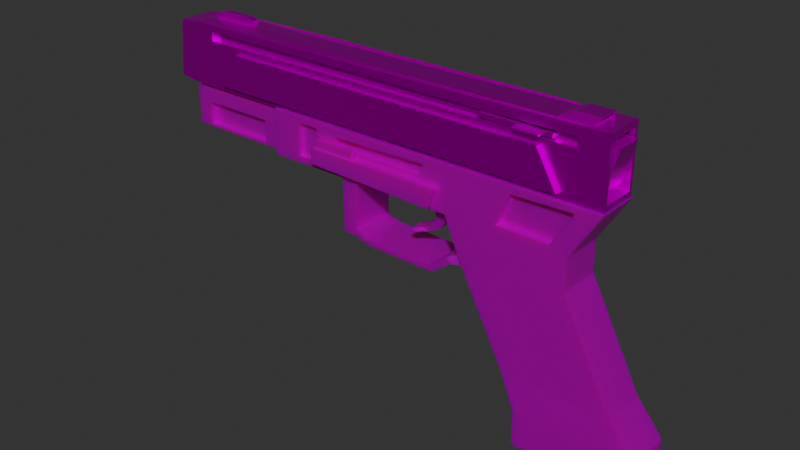 # Source: pistol2.blend  (saved by Blender 4.0.36; exported with 4.5.12 LTS)
import bpy
from mathutils import Matrix  # noqa: F401  (used for matrix-valued properties, if any)

bpy.ops.wm.read_factory_settings(use_empty=True)
scene = bpy.context.scene
scene.name = 'Scene'

# ---- collections
col_collection = bpy.data.collections.new('Collection'); scene.collection.children.link(col_collection)

# ---- images (referenced by path relative to the original .blend; pixels are not part of the script)
import os
ASSET_DIR = os.environ.get("B2B_ASSET_DIR", "")  # directory of the original .blend (textures are referenced by path, not embedded)
HERE = os.path.dirname(os.path.abspath(__file__))  # packed textures are extracted next to this script under _unpacked/

def load_image(name, relpath, width, height, colorspace="sRGB"):
    """Load a texture the original file referenced (path relative to the .blend, or extracted next to this script)."""
    p = next((c for c in (os.path.join(HERE, relpath), os.path.join(ASSET_DIR, relpath)) if relpath and os.path.exists(c)), "")
    if p:
        img = bpy.data.images.load(p, check_existing=True)
        img.name = name
    else:  # same state as the original file: an image datablock whose file is absent (Cycles renders it pink)
        img = bpy.data.images.new(name, width, height)
        img.source = "FILE"
        img.filepath = "//" + (relpath or name)
    img.colorspace_settings.name = colorspace
    return img
img_metalbridgebeam1_jpg = load_image('metalbridgebeam1.jpg', 'metalbridgebeam1.jpg', 1024, 1024, 'sRGB')
img_blacktop_jpg = load_image('blacktop.jpg', 'blacktop.jpg', 1024, 1024, 'sRGB')

# ---- materials (node trees are filled in below, after node groups)
mat_material = bpy.data.materials.new('Material')
mat_material.alpha_threshold = 0.0
mat_material.use_transparent_shadow = False
mat_material.line_color = (0.0, 0.0, 0.0, 1.0)
mat_material_001 = bpy.data.materials.new('Material.001')
mat_material_001.alpha_threshold = 0.0
mat_material_001.use_transparent_shadow = False
mat_material_001.line_color = (0.0, 0.0, 0.0, 1.0)

# ---- material node trees
mat_material.use_nodes = True; mat_material.node_tree.nodes.clear()
_N = mat_material.node_tree.nodes; _L = mat_material.node_tree.links
n0 = _N.new('ShaderNodeOutputMaterial'); n0.name = 'Material Output'; n0.location = (300, 300)
n1 = _N.new('ShaderNodeBsdfPrincipled'); n1.name = 'Principled BSDF'; n1.location = (10, 300)
n1.distribution = 'GGX'
n1.subsurface_method = 'BURLEY'
n1.inputs[1].default_value = 0.9273
n1.inputs[2].default_value = 0.3636
n1.inputs[3].default_value = 1.45
n1.inputs[27].default_value = (0.0, 0.0, 0.0, 1.0)
n1.inputs[28].default_value = 1.0
n2 = _N.new('ShaderNodeTexImage'); n2.name = 'Image Texture'; n2.location = (-632, 289)
n2.image = img_metalbridgebeam1_jpg
_L.new(n1.outputs[0], n0.inputs[0])
_L.new(n2.outputs[0], n1.inputs[0])
n0.is_active_output = True
mat_material_001.use_nodes = True; mat_material_001.node_tree.nodes.clear()
_N = mat_material_001.node_tree.nodes; _L = mat_material_001.node_tree.links
n0 = _N.new('ShaderNodeOutputMaterial'); n0.name = 'Material Output'; n0.location = (300, 300)
n1 = _N.new('ShaderNodeTexImage'); n1.name = 'Image Texture'; n1.location = (-606, 279)
n1.image = img_blacktop_jpg
n2 = _N.new('ShaderNodeBsdfPrincipled'); n2.name = 'Principled BSDF'; n2.location = (10, 300)
n2.distribution = 'GGX'
n2.subsurface_method = 'BURLEY'
n2.inputs[1].default_value = 0.5773
n2.inputs[2].default_value = 0.4
n2.inputs[3].default_value = 1.45
n2.inputs[8].default_value = 1.0
n2.inputs[10].default_value = 0.3682
n2.inputs[13].default_value = 0.7045
n2.inputs[27].default_value = (0.0, 0.0, 0.0, 1.0)
n2.inputs[28].default_value = 1.0
n3 = _N.new('ShaderNodeMix'); n3.name = 'Mix'; n3.location = (-160, 180)
n3.data_type = 'RGBA'
n3.inputs[0].default_value = 0.3682
n3.inputs[7].default_value = (0.03717, 0.03107, 0.04729, 1.0)
_L.new(n2.outputs[0], n0.inputs[0])
_L.new(n1.outputs[0], n3.inputs[6])
_L.new(n3.outputs[2], n2.inputs[0])
n0.is_active_output = True

# ---- world
world_world = bpy.data.worlds.new('World'); scene.world = world_world
world_world.use_nodes = True; world_world.node_tree.nodes.clear()
_N = world_world.node_tree.nodes; _L = world_world.node_tree.links
n0 = _N.new('ShaderNodeOutputWorld'); n0.name = 'World Output'; n0.location = (300, 300)
n1 = _N.new('ShaderNodeBackground'); n1.name = 'Background'; n1.location = (10, 300)
n1.inputs[0].default_value = (0.05088, 0.05088, 0.05088, 1.0)
n1.inputs[1].default_value = 0.6
_L.new(n1.outputs[0], n0.inputs[0])
n0.is_active_output = True
world_world.color = (0.05088, 0.05088, 0.05088)
world_world.use_sun_shadow = False
world_world.sun_shadow_jitter_overblur = 0.0

# ---- meshes
me_cube = bpy.data.meshes.new('Cube')
me_cube.from_pydata([(0.9207, 0.5963, 1.046), (1.0, 0.8234, -0.8234), (0.9207, -0.5963, 1.046), (1.0, -0.8234, -0.8234), (-1.161, 0.7438, 0.7438), (-1.161, 0.7438, -0.7438), (-1.161, -0.7438, 0.7438), (-1.161, -0.7438, -0.7438), (-0.8739, 1.0, 0.2521), (-0.8739, -1.0, 0.2521), (-0.8508, -0.1578, 1.0), (-0.8508, 0.1578, 1.0), (-0.1243, 0.589, -0.589), (-0.1243, -0.589, -0.589), (-0.1243, -0.589, 0.589), (-0.1243, 0.589, 0.589), (1.0, -0.8234, 0.8234), (-1.077, -0.2222, 1.0), (1.0, 0.8234, 0.8234), (-1.077, 0.2222, 1.0), (0.9318, -0.4836, 1.149), (0.8297, -0.5017, 1.196), (0.9318, 0.4836, 1.149), (0.8297, 0.5017, 1.196), (0.8775, 0.7664, 1.0), (0.8775, -0.7664, 1.0), (0.9368, 0.5017, 1.196), (0.9368, -0.5017, 1.196), (0.8819, 0.5963, 1.046), (0.8819, -0.5963, 1.046), (0.8931, 0.4836, 1.149), (0.8931, -0.4836, 1.149), (-1.035, -1.0, 0.7118), (-1.035, 1.0, 0.7118), (0.7668, -0.7664, 1.0), (0.7668, 0.7664, 1.0), (-1.077, -0.2222, 1.134), (-1.077, 0.2222, 1.134), (-0.8508, -0.1578, 1.134), (-0.8508, 0.1578, 1.134), (-1.02, -0.2222, 1.213), (-1.02, 0.2222, 1.213), (-0.872, -0.1578, 1.213), (-0.872, 0.1578, 1.213), (0.8744, 1.0, 0.7118), (0.713, 1.0, 0.2521), (0.8744, -1.0, 0.7118), (0.713, -1.0, 0.2521), (0.9257, 0.6383, 0.6383), (0.9257, 0.6383, -0.6383), (0.9257, -0.6383, 0.6383), (0.9257, -0.6383, -0.6383), (0.9257, 0.8234, 0.8234), (0.9257, 0.8234, -0.8234), (0.9257, -0.8234, 0.8234), (0.9257, -0.8234, -0.8234), (1.018, 0.4941, 0.4694), (0.9762, 0.4941, -0.4694), (1.018, -0.4941, 0.4694), (0.9762, -0.4941, -0.4694), (1.024, 0.6383, 0.6134), (0.9699, 0.6383, -0.6134), (1.024, -0.6383, 0.6134), (0.9699, -0.6383, -0.6134), (0.8076, 1.0, -0.8238), (-0.9686, 1.0, -0.8238), (0.9315, 0.9488, 1.0), (-0.9686, -1.0, -0.8238), (-0.4659, -0.9488, 1.0), (0.9315, -0.9488, 1.0), (0.8076, -1.0, -0.8238), (-0.4659, 0.9488, 1.0), (0.438, -0.7635, 0.5148), (0.7695, -0.7635, 0.5148), (0.438, -0.7635, 0.6254), (0.7695, 0.7635, 0.5148), (0.7695, 0.7635, 0.6254), (0.438, 0.7635, 0.6254), (0.438, 0.7635, 0.5148), (0.7695, -0.7635, 0.6254), (0.8744, -0.7635, 0.4283), (-1.035, -0.7635, 0.4283), (0.8744, -0.7635, 0.7118), (-1.035, 0.7635, 0.4283), (-1.035, 0.7635, 0.7118), (0.8744, 0.7635, 0.7118), (0.8744, 0.7635, 0.4283), (-1.035, -0.7635, 0.7118), (0.6125, -1.033, 0.546), (0.7308, -1.033, 0.546), (0.6125, -1.033, 0.5941), (0.7308, 0.4936, 0.546), (0.7308, 0.4936, 0.5941), (0.6125, 0.4936, 0.5941), (0.6125, 0.4936, 0.546), (0.7308, -1.033, 0.5941), (0.438, -1.033, 0.5148), (0.7695, -1.033, 0.5148), (0.438, -1.033, 0.6254), (0.7695, 0.4936, 0.5148), (0.7695, 0.4936, 0.6254), (0.438, 0.4936, 0.6254), (0.438, 0.4936, 0.5148), (0.7695, -1.033, 0.6254), (0.6125, -1.432, 0.546), (0.7308, -1.432, 0.546), (0.6125, -1.432, 0.5941), (0.7308, 0.8923, 0.546), (0.7308, 0.8923, 0.5941), (0.6125, 0.8923, 0.5941), (0.6125, 0.8923, 0.546), (0.7308, -1.432, 0.5941), (1.0, -1.0, 1.0), (-1.124, -1.0, 0.9038), (-1.124, 1.0, 0.9038), (1.0, 1.0, 1.0), (0.9157, -0.7152, 1.0), (0.763, -0.7152, 1.0), (0.763, 0.7152, 1.0), (0.9157, 0.7152, 1.0), (0.9315, -0.9488, 0.8807), (-0.4659, -0.9488, 0.8807), (-0.4659, 0.9488, 0.8807), (0.9315, 0.9488, 0.8807), (0.8775, -0.7664, 0.8807), (0.7668, -0.7664, 0.8807), (0.7668, 0.7664, 0.8807), (0.8775, 0.7664, 0.8807), (1.0, 1.0, -1.0), (-1.161, 1.0, -1.0), (-1.161, -1.0, -1.0), (1.0, -1.0, -1.0), (0.8744, 1.0, 0.4283), (-1.035, 1.0, 0.4283), (-1.035, -1.0, 0.4283), (0.8744, -1.0, 0.4283), (0.8076, 1.2, -0.8238), (-0.9686, 1.2, -0.8238), (-0.9686, -1.2, -0.8238), (0.8076, -1.2, -0.8238), (0.713, 1.2, 0.2521), (-0.8739, 1.2, 0.2521), (-0.8739, -1.2, 0.2521), (0.713, -1.2, 0.2521), (-0.1243, 0.7438, -0.7438), (-0.1243, -0.7438, -0.7438), (-0.1243, -0.7438, 0.7438), (-0.1243, 0.7438, 0.7438), (-1.273, 0.9333, -0.935), (-1.273, -0.9333, -0.935), (-1.239, -0.9333, 0.842), (-1.239, 0.9333, 0.842), (-1.273, 0.6942, -0.6958), (-1.273, -0.6942, -0.6958), (-1.273, -0.6942, 0.6926), (-1.273, 0.6942, 0.6926)], [], [(119, 118, 23, 26), (133, 33, 87, 81), (4, 5, 144, 147), (129, 128, 131, 130), (18, 16, 54, 52), (134, 135, 86, 83), (129, 130, 149, 148), (6, 7, 153, 154), (4, 6, 154, 155), (7, 5, 152, 153), (13, 14, 15, 12), (5, 7, 145, 144), (6, 4, 147, 146), (7, 6, 146, 145), (66, 71, 122, 123), (119, 116, 112, 115), (11, 19, 37, 39), (35, 24, 127, 126), (26, 23, 21, 27), (20, 2, 29, 31), (118, 117, 21, 23), (117, 116, 27, 21), (0, 2, 116, 119), (20, 22, 26, 27), (22, 0, 119, 26), (2, 20, 27, 116), (29, 28, 30, 31), (22, 20, 31, 30), (0, 22, 30, 28), (2, 0, 28, 29), (17, 19, 114, 113), (11, 10, 117, 118), (10, 17, 113, 117), (19, 11, 118, 114), (36, 38, 42, 40), (10, 11, 39, 38), (17, 10, 38, 36), (19, 17, 36, 37), (42, 43, 41, 40), (37, 36, 40, 41), (39, 37, 41, 43), (38, 39, 43, 42), (18, 1, 128, 115), (3, 16, 112, 131), (16, 18, 115, 112), (1, 3, 131, 128), (48, 50, 62, 60), (1, 18, 52, 53), (3, 1, 53, 55), (16, 3, 55, 54), (48, 49, 53, 52), (51, 50, 54, 55), (50, 48, 52, 54), (49, 51, 55, 53), (57, 56, 58, 59), (49, 48, 60, 61), (51, 49, 61, 63), (50, 51, 63, 62), (56, 57, 61, 60), (59, 58, 62, 63), (58, 56, 60, 62), (57, 59, 63, 61), (9, 67, 138, 142), (132, 44, 115, 128), (134, 32, 113, 130), (46, 135, 131, 112), (33, 133, 129, 114), (32, 46, 112, 113), (67, 70, 139, 138), (44, 33, 114, 115), (76, 75, 99, 100), (73, 79, 103, 97), (32, 134, 83, 84), (132, 133, 81, 80), (33, 44, 82, 87), (46, 32, 84, 85), (135, 46, 85, 86), (44, 132, 80, 82), (73, 72, 80, 81), (72, 74, 82, 80), (75, 76, 84, 83), (77, 78, 86, 85), (79, 73, 81, 87), (76, 77, 85, 84), (78, 75, 83, 86), (74, 79, 87, 82), (88, 89, 105, 104), (92, 91, 107, 108), (72, 73, 97, 96), (79, 74, 98, 103), (77, 76, 100, 101), (78, 77, 101, 102), (74, 72, 96, 98), (75, 78, 102, 99), (89, 88, 96, 97), (88, 90, 98, 96), (91, 92, 100, 99), (93, 94, 102, 101), (95, 89, 97, 103), (92, 93, 101, 100), (94, 91, 99, 102), (90, 95, 103, 98), (110, 109, 108, 107), (105, 111, 106, 104), (95, 90, 106, 111), (93, 92, 108, 109), (94, 93, 109, 110), (90, 88, 104, 106), (91, 94, 110, 107), (89, 95, 111, 105), (69, 68, 113, 112), (71, 66, 115, 114), (34, 25, 116, 117), (24, 35, 118, 119), (25, 69, 112, 116), (68, 34, 117, 113), (66, 24, 119, 115), (35, 71, 114, 118), (124, 125, 121, 120), (126, 127, 123, 122), (24, 66, 123, 127), (69, 25, 124, 120), (25, 34, 125, 124), (68, 69, 120, 121), (71, 35, 126, 122), (34, 68, 121, 125), (65, 64, 128, 129), (70, 67, 130, 131), (45, 8, 133, 132), (9, 47, 135, 134), (8, 65, 129, 133), (64, 45, 132, 128), (67, 9, 134, 130), (47, 70, 131, 135), (141, 140, 136, 137), (143, 142, 138, 139), (65, 8, 141, 137), (8, 45, 140, 141), (64, 65, 137, 136), (70, 47, 143, 139), (45, 64, 136, 140), (47, 9, 142, 143), (13, 12, 144, 145), (14, 13, 145, 146), (12, 15, 147, 144), (15, 14, 146, 147), (153, 152, 148, 149), (154, 153, 149, 150), (152, 155, 151, 148), (155, 154, 150, 151), (113, 114, 151, 150), (114, 129, 148, 151), (5, 4, 155, 152), (130, 113, 150, 149)])
_uv = me_cube.uv_layers.new(name='UVMap')
_uv.uv.foreach_set('vector', [1.465, 2.375, 1.465, 2.507, 1.281, 2.449, 1.281, 2.357, 3.484, 2.41, 1.978, 2.41, 1.978, 2.41, 3.484, 2.41, 1.774, 4.161, 1.774, 5.44, 0.8808, 5.44, 0.8808, 4.161, 1.87, 4.376, 1.87, 2.518, 3.592, 2.518, 3.592, 4.376, 3.744, -3.528, 3.744, -4.944, 3.744, -4.944, 3.744, -3.528, 1.978, 0.5519, 1.978, -1.09, 1.978, -1.09, 1.978, 0.5519, 1.87, 4.376, 3.592, 4.376, 3.592, 4.376, 1.87, 4.376, -0.01207, 4.161, -0.01207, 5.44, -0.01207, 5.44, -0.01207, 4.161, 1.87, 4.376, 1.87, 5.655, 1.87, 5.655, 1.87, 4.376, 5.054, -3.126, 5.054, -1.847, 5.054, -1.847, 5.054, -3.126, 4.739, 5.107, 3.725, 5.107, 3.725, 4.094, 4.739, 4.094, 5.054, -1.847, 5.054, -3.126, 5.947, -3.126, 5.947, -1.847, 1.87, 5.655, 1.87, 4.376, 2.762, 4.376, 2.762, 5.655, -0.01207, 5.44, -0.01207, 4.161, 0.8808, 4.161, 0.8808, 5.44, 1.666, 2.362, 1.666, 3.563, 1.666, 3.563, 1.666, 2.362, 1.465, 2.375, 0.2332, 2.375, -0.01207, 2.303, 1.711, 2.303, 1.369, 2.618, 1.581, 4.05, 1.581, 4.05, 1.369, 2.618, 1.509, 2.503, 1.509, 2.408, 1.509, 2.408, 1.509, 2.503, 1.281, 2.357, 1.281, 2.449, 0.4171, 2.449, 0.4171, 2.357, 5.931, 2.698, 6.021, 2.601, 6.021, 2.601, 5.931, 2.698, 6.002, 0.5215, 6.002, 1.751, 5.83, 1.568, 5.83, 0.7051, 0.2332, 2.507, 0.2332, 2.375, 0.4171, 2.357, 0.4171, 2.449, 6.021, 3.627, 6.021, 2.601, 6.06, 2.499, 6.06, 3.729, 5.931, 2.698, 5.931, 3.53, 5.891, 3.545, 5.891, 2.683, 5.931, 3.53, 6.021, 3.627, 6.06, 3.729, 5.891, 3.545, 6.021, 2.601, 5.931, 2.698, 5.891, 2.683, 6.06, 2.499, 6.021, 2.601, 6.021, 3.627, 5.931, 3.53, 5.931, 2.698, 5.931, 3.53, 5.931, 2.698, 5.931, 2.698, 5.931, 3.53, 6.021, 3.627, 5.931, 3.53, 5.931, 3.53, 6.021, 3.627, 6.021, 2.601, 6.021, 3.627, 6.021, 3.627, 6.021, 2.601, 0.1172, 4.05, 1.581, 4.05, 1.711, 4.161, -0.01207, 4.161, 1.369, 2.618, 0.3294, 2.618, 0.2332, 2.507, 1.465, 2.507, 0.3294, 2.618, 0.1172, 4.05, -0.01207, 4.161, 0.2332, 2.507, 1.581, 4.05, 1.369, 2.618, 1.465, 2.507, 1.711, 4.161, 0.1172, 4.05, 0.3294, 2.618, 0.3294, 2.618, 0.1172, 4.05, 0.3294, 2.618, 1.369, 2.618, 1.369, 2.618, 0.3294, 2.618, 0.1172, 4.05, 0.3294, 2.618, 0.3294, 2.618, 0.1172, 4.05, 1.581, 4.05, 0.1172, 4.05, 0.1172, 4.05, 1.581, 4.05, 0.3294, 2.618, 1.369, 2.618, 1.581, 4.05, 0.1172, 4.05, 1.581, 4.05, 0.1172, 4.05, 0.1172, 4.05, 1.581, 4.05, 1.369, 2.618, 1.581, 4.05, 1.581, 4.05, 1.369, 2.618, 0.3294, 2.618, 1.369, 2.618, 1.369, 2.618, 0.3294, 2.618, 3.744, -3.528, 5.161, -3.528, 5.312, -3.376, 3.592, -3.376, 5.161, -4.944, 3.744, -4.944, 3.592, -5.096, 5.312, -5.096, 3.744, -4.944, 3.744, -3.528, 3.592, -3.376, 3.592, -5.096, 5.161, -3.528, 5.161, -4.944, 5.312, -5.096, 5.312, -3.376, 3.903, -3.687, 3.903, -4.785, 3.903, -4.785, 3.903, -3.687, 5.161, -3.528, 3.744, -3.528, 3.744, -3.528, 5.161, -3.528, 5.161, -4.944, 5.161, -3.528, 5.161, -3.528, 5.161, -4.944, 3.744, -4.944, 5.161, -4.944, 5.161, -4.944, 3.744, -4.944, 3.903, -3.687, 5.001, -3.687, 5.161, -3.528, 3.744, -3.528, 5.001, -4.785, 3.903, -4.785, 3.744, -4.944, 5.161, -4.944, 3.903, -4.785, 3.903, -3.687, 3.744, -3.528, 3.744, -4.944, 5.001, -3.687, 5.001, -4.785, 5.161, -4.944, 5.161, -3.528, 4.872, -3.811, 4.032, -3.811, 4.032, -4.661, 4.872, -4.661, 5.001, -3.687, 3.903, -3.687, 3.903, -3.687, 5.001, -3.687, 5.001, -4.785, 5.001, -3.687, 5.001, -3.687, 5.001, -4.785, 3.903, -4.785, 5.001, -4.785, 5.001, -4.785, 3.903, -4.785, 4.032, -3.811, 4.872, -3.811, 5.001, -3.687, 3.903, -3.687, 4.872, -4.661, 4.032, -4.661, 3.903, -4.785, 5.001, -4.785, 4.032, -4.661, 4.032, -3.811, 3.903, -3.687, 3.903, -4.785, 4.872, -3.811, 4.872, -4.661, 5.001, -4.785, 5.001, -3.687, 1.964, 0.4131, 1.883, 0.4945, 1.883, 0.4945, 1.964, 0.4131, 3.484, 0.7679, 1.978, 0.7679, 1.87, 0.6599, 3.592, 0.6599, 1.978, 0.5519, 3.484, 0.5519, 3.592, 0.6599, 1.87, 0.6599, 3.484, -1.09, 1.978, -1.09, 1.87, -1.198, 3.592, -1.198, 1.978, 2.41, 3.484, 2.41, 3.592, 2.518, 1.87, 2.518, 3.484, 0.5519, 3.484, -1.09, 3.592, -1.198, 3.592, 0.6599, 1.883, 0.4945, 1.883, -1.033, 1.883, -1.033, 1.883, 0.4945, 1.978, 0.7679, 1.978, 2.41, 1.87, 2.518, 1.87, 0.6599, 3.025, 0.4776, 2.437, 0.4776, 2.437, 0.4776, 3.025, 0.4776, 3.025, 2.336, 2.437, 2.336, 2.437, 2.336, 3.025, 2.336, 3.484, 0.5519, 1.978, 0.5519, 1.978, 0.5519, 3.484, 0.5519, 3.484, 0.7679, 3.484, 2.41, 3.484, 2.41, 3.484, 0.7679, 1.978, 2.41, 1.978, 0.7679, 1.978, 0.7679, 1.978, 2.41, 3.484, -1.09, 3.484, 0.5519, 3.484, 0.5519, 3.484, -1.09, 1.978, -1.09, 3.484, -1.09, 3.484, -1.09, 1.978, -1.09, 1.978, 0.7679, 3.484, 0.7679, 3.484, 0.7679, 1.978, 0.7679, 3.025, 2.336, 3.025, 0.8422, 3.484, 0.7679, 3.484, 2.41, 3.025, 0.8422, 2.437, 0.8422, 1.978, 0.7679, 3.484, 0.7679, 2.437, 0.4776, 3.025, 0.4776, 3.484, 0.5519, 1.978, 0.5519, 3.025, -1.016, 2.437, -1.016, 1.978, -1.09, 3.484, -1.09, 2.437, 2.336, 3.025, 2.336, 3.484, 2.41, 1.978, 2.41, 3.025, 0.4776, 3.025, -1.016, 3.484, -1.09, 3.484, 0.5519, 2.437, -1.016, 2.437, 0.4776, 1.978, 0.5519, 1.978, -1.09, 2.437, 0.8422, 2.437, 2.336, 1.978, 2.41, 1.978, 0.7679, 2.859, 0.9832, 2.859, 2.195, 2.859, 2.195, 2.859, 0.9832, 2.859, 0.3366, 2.603, 0.3366, 2.603, 0.3366, 2.859, 0.3366, 3.025, 0.8422, 3.025, 2.336, 3.025, 2.336, 3.025, 0.8422, 2.437, 2.336, 2.437, 0.8422, 2.437, 0.8422, 2.437, 2.336, 3.025, -1.016, 3.025, 0.4776, 3.025, 0.4776, 3.025, -1.016, 2.437, -1.016, 3.025, -1.016, 3.025, -1.016, 2.437, -1.016, 2.437, 0.8422, 3.025, 0.8422, 3.025, 0.8422, 2.437, 0.8422, 2.437, 0.4776, 2.437, -1.016, 2.437, -1.016, 2.437, 0.4776, 2.859, 2.195, 2.859, 0.9832, 3.025, 0.8422, 3.025, 2.336, 2.859, 0.9832, 2.603, 0.9832, 2.437, 0.8422, 3.025, 0.8422, 2.603, 0.3366, 2.859, 0.3366, 3.025, 0.4776, 2.437, 0.4776, 2.859, -0.8749, 2.603, -0.8749, 2.437, -1.016, 3.025, -1.016, 2.603, 2.195, 2.859, 2.195, 3.025, 2.336, 2.437, 2.336, 2.859, 0.3366, 2.859, -0.8749, 3.025, -1.016, 3.025, 0.4776, 2.603, -0.8749, 2.603, 0.3366, 2.437, 0.4776, 2.437, -1.016, 2.603, 0.9832, 2.603, 2.195, 2.437, 2.336, 2.437, 0.8422, 2.603, -0.8749, 2.859, -0.8749, 2.859, 0.3366, 2.603, 0.3366, 2.859, 2.195, 2.603, 2.195, 2.603, 0.9832, 2.859, 0.9832, 2.603, 2.195, 2.603, 0.9832, 2.603, 0.9832, 2.603, 2.195, 2.859, -0.8749, 2.859, 0.3366, 2.859, 0.3366, 2.859, -0.8749, 2.603, -0.8749, 2.859, -0.8749, 2.859, -0.8749, 2.603, -0.8749, 2.603, 0.9832, 2.859, 0.9832, 2.859, 0.9832, 2.603, 0.9832, 2.603, 0.3366, 2.603, -0.8749, 2.603, -0.8749, 2.603, 0.3366, 2.859, 2.195, 2.603, 2.195, 2.603, 2.195, 2.859, 2.195, 0.032, 2.362, 0.032, 3.563, -0.01207, 4.161, -0.01207, 2.303, 1.666, 3.563, 1.666, 2.362, 1.711, 2.303, 1.711, 4.161, 0.1891, 2.503, 0.1891, 2.408, 0.2332, 2.375, 0.2332, 2.507, 1.509, 2.408, 1.509, 2.503, 1.465, 2.507, 1.465, 2.375, 0.1891, 2.408, 0.032, 2.362, -0.01207, 2.303, 0.2332, 2.375, 0.032, 3.563, 0.1891, 2.503, 0.2332, 2.507, -0.01207, 4.161, 1.666, 2.362, 1.509, 2.408, 1.465, 2.375, 1.711, 2.303, 1.509, 2.503, 1.666, 3.563, 1.711, 4.161, 1.465, 2.507, 0.1891, 2.408, 0.1891, 2.503, 0.032, 3.563, 0.032, 2.362, 1.509, 2.503, 1.509, 2.408, 1.666, 2.362, 1.666, 3.563, 1.509, 2.408, 1.666, 2.362, 1.666, 2.362, 1.509, 2.408, 0.032, 2.362, 0.1891, 2.408, 0.1891, 2.408, 0.032, 2.362, 0.1891, 2.408, 0.1891, 2.503, 0.1891, 2.503, 0.1891, 2.408, 0.032, 3.563, 0.032, 2.362, 0.032, 2.362, 0.032, 3.563, 1.666, 3.563, 1.509, 2.503, 1.509, 2.503, 1.666, 3.563, 0.1891, 2.503, 0.032, 3.563, 0.032, 3.563, 0.1891, 2.503, 3.579, 2.353, 3.579, 0.8253, 3.592, 0.6599, 3.592, 2.518, 1.883, -1.033, 1.883, 0.4945, 1.87, 0.6599, 1.87, -1.198, 3.497, 0.9067, 3.497, 2.271, 3.484, 2.41, 3.484, 0.7679, 1.964, 0.4131, 1.964, -0.9514, 1.978, -1.09, 1.978, 0.5519, 3.497, 2.271, 3.579, 2.353, 3.592, 2.518, 3.484, 2.41, 3.579, 0.8253, 3.497, 0.9067, 3.484, 0.7679, 3.592, 0.6599, 1.883, 0.4945, 1.964, 0.4131, 1.978, 0.5519, 1.87, 0.6599, 1.964, -0.9514, 1.883, -1.033, 1.87, -1.198, 1.978, -1.09, 3.497, 2.271, 3.497, 0.9067, 3.579, 0.8253, 3.579, 2.353, 1.964, -0.9514, 1.964, 0.4131, 1.883, 0.4945, 1.883, -1.033, 3.579, 2.353, 3.497, 2.271, 3.497, 2.271, 3.579, 2.353, 3.497, 2.271, 3.497, 0.9067, 3.497, 0.9067, 3.497, 2.271, 3.579, 0.8253, 3.579, 2.353, 3.579, 2.353, 3.579, 0.8253, 1.883, -1.033, 1.964, -0.9514, 1.964, -0.9514, 1.883, -1.033, 3.497, 0.9067, 3.579, 0.8253, 3.579, 0.8253, 3.497, 0.9067, 1.964, -0.9514, 1.964, 0.4131, 1.964, 0.4131, 1.964, -0.9514, 4.739, 5.107, 4.739, 4.094, 4.872, 3.961, 4.872, 5.24, 3.725, 5.107, 4.739, 5.107, 4.872, 5.24, 3.592, 5.24, 4.739, 4.094, 3.725, 4.094, 3.592, 3.961, 4.872, 3.961, 3.725, 4.094, 3.725, 5.107, 3.592, 5.24, 3.592, 3.961, 5.092, 0.3012, 5.092, -0.9779, 5.312, -1.198, 5.312, 0.5215, 3.813, 0.3012, 5.092, 0.3012, 5.312, 0.5215, 3.592, 0.5215, 5.092, -0.9779, 3.813, -0.9779, 3.592, -1.198, 5.312, -1.198, 3.813, -0.9779, 3.813, 0.3012, 3.592, 0.5215, 3.592, -1.198, -0.01207, 4.161, 1.711, 4.161, 1.711, 4.161, -0.01207, 4.161, 1.87, 2.518, 3.592, 2.518, 3.592, 2.518, 1.87, 2.518, 1.774, 5.44, 1.774, 4.161, 1.774, 4.161, 1.774, 5.44, 1.87, 0.6599, 3.592, 0.6599, 3.592, 0.6599, 1.87, 0.6599])
me_cube.materials.append(mat_material)
me_cube.use_remesh_preserve_volume = False
me_cube.use_remesh_preserve_attributes = False
me_cube.use_mirror_vertex_groups = False
me_cube.update()
me_cube_001 = bpy.data.meshes.new('Cube.001')
me_cube_001.from_pydata([(-0.2993, 1.0, 0.666), (-0.3598, 1.0, -0.7082), (-0.227, -1.0, 0.6059), (-0.3598, -1.0, -0.7082), (-0.6243, 1.0, -1.0), (-0.6243, -1.0, -1.0), (0.3798, 0.476, -1.0), (0.3798, -0.476, -1.0), (1.023, 0.0, -1.0), (0.3798, 1.148e-10, -1.0), (0.4711, -1.0, -2.349), (1.023, -1.0, -2.349), (1.023, 0.0, -2.349), (1.023, 1.0, -2.349), (0.4711, 1.0, -2.349), (0.4711, 0.0, -2.349), (0.736, -1.0, -6.664), (1.288, -1.0, -6.664), (1.288, 0.0, -6.664), (1.288, 1.0, -6.664), (0.736, 1.0, -6.664), (0.736, 0.0, -6.664), (0.8147, -1.092, -8.126), (1.418, -1.092, -8.126), (1.418, 0.0, -8.126), (1.418, 1.092, -8.126), (0.8147, 1.092, -8.126), (0.8147, 0.0, -8.126), (0.8147, -1.092, -9.645), (0.8147, 1.092, -9.645), (0.8147, 0.0, -9.645), (-0.6243, 1.0, 1.0), (-0.6243, 0.0, -1.0), (-0.6243, -1.0, 1.0), (-0.6243, -1.0, 1.0), (-0.6243, 0.0, -1.0), (-0.6243, 1.0, 1.0), (1.418, -1.092, -9.645), (1.418, 0.0, -9.645), (1.418, 1.092, -9.645), (-0.6243, -1.0, -1.0), (-0.6243, 1.0, -1.0), (-0.712, 0.8501, -0.7413), (-0.6243, 0.0, -0.8501), (-0.712, 0.8501, 0.2345), (-0.712, -0.8501, -0.7413), (-0.712, -0.8501, 0.2345), (-1.185, 0.742, -0.742), (-1.185, 1.823e-07, -0.742), (-1.185, 0.742, 0.742), (-1.185, -0.742, -0.742), (-1.185, -0.742, 0.742), (-1.098, 0.8501, -0.7413), (-1.185, 1.823e-07, -0.8501), (-1.098, 0.8501, 0.2345), (-1.098, -0.8501, -0.7413), (-1.098, -0.8501, 0.2345), (-1.101, 0.742, -0.742), (-1.101, 1.823e-07, -0.742), (-1.101, 0.742, 0.742), (-1.101, -0.742, -0.742), (-1.101, -0.742, 0.742), (0.3145, 0.476, -1.0), (0.3145, -0.476, -1.0), (0.3798, -0.2994, -1.0), (0.3798, 0.2994, -1.0), (-0.6243, -0.5, -1.0), (-0.6243, 0.5, -1.0), (-0.1078, -2.22e-16, -1.0), (0.3145, 0.2994, -1.0), (0.3145, -0.2994, -1.0), (-0.4483, 1.0, -0.7082), (-0.6243, -0.75, -1.0), (-0.6243, 0.25, -1.0), (-0.1895, -2.22e-16, -1.0), (-0.4483, -1.0, -0.7082), (-0.6243, -0.25, -1.0), (-0.6243, 0.75, -1.0), (0.3145, 0.1497, -1.0), (0.3145, 0.4491, -1.0), (-0.1895, 0.5, -1.0), (0.3145, -0.4491, -1.0), (0.3145, -0.1497, -1.0), (-0.1895, -0.5, -1.0), (-0.1895, -0.25, -1.0), (-0.1895, -0.75, -1.0), (-0.1895, 0.75, -1.0), (-0.1895, 0.25, -1.0), (-0.1881, -1.0, -3.295), (-0.1092, -1.0, -3.348), (-0.1092, 0.25, -3.348), (-0.1092, 8.882e-16, -3.348), (-0.1092, 0.75, -3.348), (-0.1092, 0.5, -3.348), (-0.1092, -0.75, -3.348), (-0.1092, -0.25, -3.348), (-0.1092, -0.5, -3.348), (-0.1092, 1.0, -3.348), (-0.1881, 1.0, -3.295), (-0.1881, 8.882e-16, -3.295), (-0.1881, 0.5, -3.295), (-0.1881, -0.5, -3.295), (-0.1881, -0.25, -3.295), (-0.1881, -0.75, -3.295), (-0.1881, 0.75, -3.295), (-0.1881, 0.25, -3.295), (0.3145, 0.07485, -1.0), (0.3145, 0.3742, -1.0), (0.3145, -0.5239, -1.0), (0.3145, -0.2245, -1.0), (0.3145, 0.2245, -1.0), (0.3145, 0.5239, -1.0), (0.3145, -0.3742, -1.0), (0.3145, -0.07485, -1.0), (-0.1085, -0.5, -3.04), (-0.1085, -0.75, -3.04), (-0.1092, 0.125, -3.348), (-0.1092, 0.625, -3.348), (-0.1092, -0.875, -3.348), (-0.1092, -0.375, -3.348), (-0.1092, 0.375, -3.348), (-0.1092, 0.875, -3.348), (-0.1092, -0.625, -3.348), (-0.1092, -0.125, -3.348), (-0.1085, -1.0, -3.04), (-0.1085, -0.25, -3.04), (-0.1085, 3.331e-16, -3.04), (-0.1085, 0.25, -3.04), (-0.1085, 0.5, -3.04), (-0.1085, 1.0, -3.04), (-0.1085, 0.75, -3.04), (-0.1085, 0.875, -3.04), (-0.1085, 0.625, -3.04), (-0.1085, 0.375, -3.04), (-0.1085, 0.125, -3.04), (-0.1085, -0.625, -3.04), (-0.1085, -0.875, -3.04), (-0.1085, -0.125, -3.04), (-0.1085, -0.375, -3.04), (-0.04345, -0.75, -3.242), (-0.04415, -0.75, -3.55), (-0.04415, 0.125, -3.55), (-0.04415, 8.882e-16, -3.55), (-0.04415, 0.625, -3.55), (-0.04415, 0.5, -3.55), (-0.04415, -0.875, -3.55), (-0.04415, -1.0, -3.55), (-0.04415, -0.375, -3.55), (-0.04415, -0.5, -3.55), (-0.04415, 0.375, -3.55), (-0.04415, 0.25, -3.55), (-0.04415, 0.875, -3.55), (-0.04415, 0.75, -3.55), (-0.04415, -0.625, -3.55), (-0.04415, -0.125, -3.55), (-0.04415, -0.25, -3.55), (-0.04345, -1.0, -3.242), (-0.04345, -0.25, -3.242), (-0.04345, 1.0, -3.242), (-0.04415, 1.0, -3.55), (-0.04345, -0.5, -3.242), (-0.04345, 3.331e-16, -3.242), (-0.04345, 0.25, -3.242), (-0.04345, 0.5, -3.242), (-0.04345, 0.75, -3.242), (-0.04345, 0.875, -3.242), (-0.04345, 0.625, -3.242), (-0.04345, 0.375, -3.242), (-0.04345, 0.125, -3.242), (-0.04345, -0.625, -3.242), (-0.04345, -0.875, -3.242), (-0.04345, -0.125, -3.242), (-0.04345, -0.375, -3.242), (0.3242, -0.75, -3.315), (0.3385, -0.75, -3.598), (0.3385, 0.125, -3.598), (0.3385, 4.441e-16, -3.598), (0.3385, 0.625, -3.598), (0.3385, 0.5, -3.598), (0.3385, -0.875, -3.598), (0.3385, -1.0, -3.598), (0.3385, -0.375, -3.598), (0.3385, -0.5, -3.598), (0.3385, 0.375, -3.598), (0.3385, 0.25, -3.598), (0.3385, 0.875, -3.598), (0.3385, 0.75, -3.598), (0.3385, -0.625, -3.598), (0.3385, -0.125, -3.598), (0.3385, -0.25, -3.598), (0.3242, -1.0, -3.315), (0.3242, -0.25, -3.315), (0.3242, 1.0, -3.315), (0.3385, 1.0, -3.598), (0.3242, -0.5, -3.315), (0.3242, 0.0, -3.315), (0.3242, 0.25, -3.315), (0.3242, 0.5, -3.315), (0.3242, 0.75, -3.315), (0.3242, 0.875, -3.315), (0.3242, 0.625, -3.315), (0.3242, 0.375, -3.315), (0.3242, 0.125, -3.315), (0.3242, -0.625, -3.315), (0.3242, -0.875, -3.315), (0.3242, -0.125, -3.315), (0.3242, -0.375, -3.315), (0.4241, -0.75, -2.672), (0.4384, -0.75, -2.955), (0.4384, 0.125, -2.955), (0.4384, 4.441e-16, -2.955), (0.4384, 0.625, -2.955), (0.4384, 0.5, -2.955), (0.4384, -0.875, -2.955), (0.4384, -1.0, -2.955), (0.4384, -0.375, -2.955), (0.4384, -0.5, -2.955), (0.4384, 0.375, -2.955), (0.4384, 0.25, -2.955), (0.4384, 0.875, -2.955), (0.4384, 0.75, -2.955), (0.4384, -0.625, -2.955), (0.4384, -0.125, -2.955), (0.4384, -0.25, -2.955), (0.4241, -1.0, -2.672), (0.4241, -0.25, -2.672), (0.4241, 1.0, -2.672), (0.4384, 1.0, -2.955), (0.4241, -0.5, -2.672), (0.4241, 0.0, -2.672), (0.4241, 0.25, -2.672), (0.4241, 0.5, -2.672), (0.4241, 0.75, -2.672), (0.4241, 0.875, -2.672), (0.4241, 0.625, -2.672), (0.4241, 0.375, -2.672), (0.4241, 0.125, -2.672), (0.4241, -0.625, -2.672), (0.4241, -0.875, -2.672), (0.4241, -0.125, -2.672), (0.4241, -0.375, -2.672), (0.4979, -0.4935, -2.534), (0.52, -0.4935, -2.971), (0.52, 0.08225, -2.971), (0.52, 1.082e-08, -2.971), (0.52, 0.4113, -2.971), (0.52, 0.329, -2.971), (0.52, -0.5758, -2.971), (0.52, -0.658, -2.971), (0.52, -0.2468, -2.971), (0.52, -0.329, -2.971), (0.52, 0.2468, -2.971), (0.52, 0.1645, -2.971), (0.52, 0.5758, -2.971), (0.52, 0.4935, -2.971), (0.52, -0.4113, -2.971), (0.52, -0.08225, -2.971), (0.52, -0.1645, -2.971), (0.4979, -0.658, -2.534), (0.4979, -0.1645, -2.534), (0.4979, 0.658, -2.534), (0.52, 0.658, -2.971), (0.4979, -0.329, -2.534), (0.4979, 1.082e-08, -2.534), (0.4979, 0.1645, -2.534), (0.4979, 0.329, -2.534), (0.4979, 0.4935, -2.534), (0.4979, 0.5758, -2.534), (0.4979, 0.4113, -2.534), (0.4979, 0.2468, -2.534), (0.4979, 0.08225, -2.534), (0.4979, -0.4113, -2.534), (0.4979, -0.5758, -2.534), (0.4979, -0.08225, -2.534), (0.4979, -0.2468, -2.534), (0.3472, -0.476, -1.0), (0.3798, -0.4491, -1.0), (0.3798, 0.1497, -1.0), (0.3472, 0.476, -1.0), (0.3798, -0.1497, -1.0), (0.3798, 0.4491, -1.0), (0.3145, 0.03742, -1.0), (0.3145, 0.3368, -1.0), (0.3116, -2.818e-08, -1.615), (0.3145, -0.5613, -1.0), (0.3145, -0.262, -1.0), (0.2059, 0.05014, -2.318), (0.3145, 0.1871, -1.0), (0.3145, 0.4865, -1.0), (0.3145, -0.4117, -1.0), (0.3145, -0.1123, -1.0), (0.3145, 0.1123, -1.0), (0.3145, 0.4117, -1.0), (0.3145, -0.4865, -1.0), (0.3145, -0.1871, -1.0), (0.3145, 0.262, -1.0), (0.3145, 0.5613, -1.0), (0.3145, -0.3368, -1.0), (0.3145, -0.03742, -1.0), (-0.4166, -1.0, -0.7082), (-0.3926, -1.0, -0.7082), (0.4027, -0.75, -1.0), (0.4027, 0.25, -1.0), (0.4027, 0.0, -1.0), (-0.4166, 1.0, -0.7082), (-0.4406, 1.0, -0.7082), (0.4027, -0.25, -1.0), (0.4027, -0.5, -1.0), (0.4027, 0.75, -1.0), (0.4027, 0.5, -1.0), (-0.1078, 0.0625, -1.0), (0.3145, 1.148e-10, -1.0), (-0.1078, 0.5625, -1.0), (-0.1078, 0.5, -1.0), (-0.1078, -0.9375, -1.0), (-0.4406, -1.0, -0.7082), (-0.1078, -0.4375, -1.0), (-0.1078, -0.5, -1.0), (-0.1078, 0.3125, -1.0), (-0.1078, 0.25, -1.0), (-0.1078, 0.8125, -1.0), (-0.1078, 0.75, -1.0), (-0.1078, -0.6875, -1.0), (-0.1078, -0.75, -1.0), (-0.1078, -0.1875, -1.0), (-0.1078, -0.25, -1.0), (-0.1078, 0.1875, -1.0), (-0.1078, 0.125, -1.0), (-0.1078, 0.6875, -1.0), (-0.1078, 0.625, -1.0), (-0.1078, -0.8125, -1.0), (-0.1078, -0.875, -1.0), (-0.1078, -0.3125, -1.0), (-0.1078, -0.375, -1.0), (-0.1078, 0.4375, -1.0), (-0.1078, 0.375, -1.0), (-0.1078, 0.9375, -1.0), (-0.1078, 0.875, -1.0), (-0.1078, -0.5625, -1.0), (-0.1078, -0.625, -1.0), (-0.1078, -0.0625, -1.0), (-0.1078, -0.125, -1.0), (-0.3926, 1.0, -0.7082), (0.3173, 1.148e-10, -1.337), (0.2705, 0.05014, -1.998), (0.3173, 0.2994, -1.337), (0.3173, -0.2994, -1.337), (0.3713, 1.148e-10, -1.465), (0.3713, 0.2994, -1.465), (0.3713, -0.2994, -1.465), (0.3443, -0.476, -1.401), (0.3713, -0.476, -1.465), (0.3713, -0.4491, -1.465), (0.3713, 0.1497, -1.465), (0.3443, 0.476, -1.401), (0.3173, 0.476, -1.337), (0.3713, -0.1497, -1.465), (0.3713, 0.4491, -1.465), (0.3173, 0.03742, -1.337), (0.3173, 0.3368, -1.337), (0.3173, -0.5613, -1.337), (0.3173, -0.476, -1.337), (0.3173, -0.262, -1.337), (0.3173, 0.1871, -1.337), (0.3173, 0.1497, -1.337), (0.3173, 0.4865, -1.337), (0.3173, 0.4491, -1.337), (0.3173, -0.4117, -1.337), (0.3173, -0.4491, -1.337), (0.3173, -0.1123, -1.337), (0.3173, -0.1497, -1.337), (0.3173, 0.1123, -1.337), (0.3173, 0.07485, -1.337), (0.3173, 0.4117, -1.337), (0.3173, 0.3742, -1.337), (0.3173, -0.4865, -1.337), (0.3173, -0.5239, -1.337), (0.3173, -0.1871, -1.337), (0.3173, -0.2245, -1.337), (0.3173, 0.262, -1.337), (0.3173, 0.2245, -1.337), (0.3173, 0.5613, -1.337), (0.3173, 0.5239, -1.337), (0.3173, -0.3368, -1.337), (0.3173, -0.3742, -1.337), (0.3173, -0.03742, -1.337), (0.3173, -0.07485, -1.337), (0.3713, 0.476, -1.465), (0.3116, 0.2634, -1.615), (0.3116, -0.2634, -1.615), (0.3591, -2.818e-08, -1.727), (0.3591, 0.2634, -1.727), (0.3591, -0.2634, -1.727), (0.3354, -0.4188, -1.671), (0.3591, -0.4188, -1.727), (0.3591, -0.3951, -1.727), (0.3591, 0.1317, -1.727), (0.3354, 0.4188, -1.671), (0.3116, 0.4188, -1.615), (0.3591, -0.1317, -1.727), (0.3591, 0.3951, -1.727), (0.3116, 0.03293, -1.615), (0.3116, 0.2963, -1.615), (0.3116, -0.4939, -1.615), (0.3116, -0.4188, -1.615), (0.3116, -0.2305, -1.615), (0.3116, 0.1646, -1.615), (0.3116, 0.1317, -1.615), (0.3116, 0.4281, -1.615), (0.3116, 0.3951, -1.615), (0.3116, -0.3622, -1.615), (0.3116, -0.3951, -1.615), (0.3116, -0.09878, -1.615), (0.3116, -0.1317, -1.615), (0.3116, 0.09878, -1.615), (0.3116, 0.06585, -1.615), (0.3116, 0.3622, -1.615), (0.3116, 0.3293, -1.615), (0.3116, -0.4281, -1.615), (0.3116, -0.461, -1.615), (0.3116, -0.1646, -1.615), (0.3116, -0.1976, -1.615), (0.3116, 0.2305, -1.615), (0.3116, 0.1976, -1.615), (0.3116, 0.4939, -1.615), (0.3116, 0.461, -1.615), (0.3116, -0.2963, -1.615), (0.3116, -0.3293, -1.615), (0.3116, -0.03293, -1.615), (0.3116, -0.06585, -1.615), (0.3591, 0.4188, -1.727), (0.2705, 0.3106, -1.998), (0.2705, -0.2103, -1.998), (0.3175, 0.05014, -2.11), (0.3175, 0.3106, -2.11), (0.3175, -0.2103, -2.11), (0.294, -0.364, -2.054), (0.3175, -0.364, -2.11), (0.3175, -0.3406, -2.11), (0.3175, 0.1804, -2.11), (0.294, 0.4643, -2.054), (0.2705, 0.4643, -1.998), (0.3175, -0.08009, -2.11), (0.3175, 0.4409, -2.11), (0.2705, 0.0827, -1.998), (0.2705, 0.3432, -1.998), (0.2705, -0.4382, -1.998), (0.2705, -0.364, -1.998), (0.2705, -0.1778, -1.998), (0.2705, 0.2129, -1.998), (0.2705, 0.1804, -1.998), (0.2705, 0.4734, -1.998), (0.2705, 0.4409, -1.998), (0.2705, -0.308, -1.998), (0.2705, -0.3406, -1.998), (0.2705, -0.04753, -1.998), (0.2705, -0.08009, -1.998), (0.2705, 0.1478, -1.998), (0.2705, 0.1153, -1.998), (0.2705, 0.4083, -1.998), (0.2705, 0.3757, -1.998), (0.2705, -0.3731, -1.998), (0.2705, -0.4057, -1.998), (0.2705, -0.1127, -1.998), (0.2705, -0.1452, -1.998), (0.2705, 0.2781, -1.998), (0.2705, 0.2455, -1.998), (0.2705, 0.5385, -1.998), (0.2705, 0.506, -1.998), (0.2705, -0.2429, -1.998), (0.2705, -0.2755, -1.998), (0.2705, 0.01758, -1.998), (0.2705, -0.01498, -1.998), (0.3175, 0.4643, -2.11), (0.2059, 0.2489, -2.318), (0.2059, -0.1486, -2.318), (0.2418, 0.05014, -2.403), (0.2418, 0.2489, -2.403), (0.2418, -0.1486, -2.403), (0.2239, -0.2659, -2.361), (0.2418, -0.2659, -2.403), (0.2418, -0.248, -2.403), (0.2418, 0.1495, -2.403), (0.2239, 0.3662, -2.361), (0.2059, 0.3662, -2.318), (0.2418, -0.04924, -2.403), (0.2418, 0.3483, -2.403), (0.2059, 0.07499, -2.318), (0.2059, 0.2738, -2.318), (0.2059, -0.3225, -2.318), (0.2059, -0.2659, -2.318), (0.2059, -0.1238, -2.318), (0.2059, 0.1744, -2.318), (0.2059, 0.1495, -2.318), (0.2059, 0.3731, -2.318), (0.2059, 0.3483, -2.318), (0.2059, -0.2232, -2.318), (0.2059, -0.248, -2.318), (0.2059, -0.02439, -2.318), (0.2059, -0.04924, -2.318), (0.2059, 0.1247, -2.318), (0.2059, 0.09984, -2.318), (0.2059, 0.3234, -2.318), (0.2059, 0.2986, -2.318), (0.2059, -0.2729, -2.318), (0.2059, -0.2977, -2.318), (0.2059, -0.07409, -2.318), (0.2059, -0.09893, -2.318), (0.2059, 0.2241, -2.318), (0.2059, 0.1992, -2.318), (0.2059, 0.4228, -2.318), (0.2059, 0.398, -2.318), (0.2059, -0.1735, -2.318), (0.2059, -0.1983, -2.318), (0.2059, 0.0253, -2.318), (0.2059, 0.0004522, -2.318), (0.2418, 0.3662, -2.403), (0.188, -0.2282, -2.415), (0.17, -0.2282, -2.372), (0.188, -0.02947, -2.415), (0.17, -0.02947, -2.372), (0.188, -0.427, -2.415), (0.17, -0.427, -2.372), (0.2059, -0.2282, -2.457), (0.2059, -0.02947, -2.457), (0.2059, -0.427, -2.457), (0.188, -0.5442, -2.415), (0.2059, -0.5442, -2.457), (0.2059, -0.5264, -2.457), (0.2059, -0.1289, -2.457), (0.188, 0.08777, -2.415), (0.17, 0.08777, -2.372), (0.2059, -0.3276, -2.457), (0.2059, 0.06992, -2.457), (0.17, -0.2034, -2.372), (0.17, -0.004622, -2.372), (0.17, -0.6009, -2.372), (0.17, -0.5442, -2.372), (0.17, -0.4022, -2.372), (0.17, -0.104, -2.372), (0.17, -0.1289, -2.372), (0.17, 0.09476, -2.372), (0.17, 0.06992, -2.372), (0.17, -0.5015, -2.372), (0.17, -0.5264, -2.372), (0.17, -0.3028, -2.372), (0.17, -0.3276, -2.372), (0.17, -0.1537, -2.372), (0.17, -0.1785, -2.372), (0.17, 0.04507, -2.372), (0.17, 0.02022, -2.372), (0.17, -0.5512, -2.372), (0.17, -0.5761, -2.372), (0.17, -0.3525, -2.372), (0.17, -0.3773, -2.372), (0.17, -0.05431, -2.372), (0.17, -0.07916, -2.372), (0.17, 0.1445, -2.372), (0.17, 0.1196, -2.372), (0.17, -0.4518, -2.372), (0.17, -0.4767, -2.372), (0.17, -0.2531, -2.372), (0.17, -0.2779, -2.372), (0.2059, 0.08777, -2.457), (-0.6243, 0.8501, 0.8501), (-0.6243, 0.8501, -0.8501), (-0.6243, -0.8501, -0.8501), (-0.6243, -0.8501, 0.8501), (-1.185, 0.8501, 0.8501), (-1.185, 0.8501, -0.8501), (-1.185, -0.8501, -0.8501), (-1.185, -0.8501, 0.8501), (-0.712, 0.5923, 0.2345), (-0.712, 0.5923, -0.7413), (-0.712, -0.5923, -0.7413), (-0.712, -0.5923, 0.2345), (-1.098, 0.5923, 0.2345), (-1.098, 0.5923, -0.7413), (-1.098, -0.5923, -0.7413), (-1.098, -0.5923, 0.2345), (-0.1895, 1.0, -1.0), (1.043, 1.0, 0.7295), (-0.4617, 1.0, -0.7082), (0.9352, 1.0, -0.7324), (1.043, -1.0, 0.7295), (0.9352, -1.0, -0.7324), (0.4027, -1.0, -1.0), (0.4027, 1.0, -1.0), (0.1475, -1.0, -1.0), (0.1474, 1.0, -1.0), (-0.4617, -1.0, -0.7082), (-0.4617, -1.0, 0.7082), (-0.4617, 1.0, 0.7082), (-0.1078, 1.0, -1.0), (-0.1895, -1.0, -1.0), (-0.1078, -1.0, -1.0), (-0.4617, -0.8011, -0.7082), (-0.4617, -0.8011, 0.7082), (-0.4617, 0.8011, 0.7082), (-0.4617, 0.8011, -0.7082), (-0.4483, 0.8011, -0.7082), (-0.35, 0.8011, 0.7082), (-0.3598, 0.8011, -0.7082), (-0.35, -0.8011, 0.7082), (-0.3598, -0.8011, -0.7082), (-0.3926, -0.8011, -0.7082), (-0.3926, 0.8011, -0.7082), (-0.4166, -0.8011, -0.7082), (-0.4166, 0.8011, -0.7082), (-0.4406, 0.8011, -0.7082), (-0.4483, -0.8011, -0.7082), (-0.4406, -0.8011, -0.7082), (0.9905, -1.0, 0.01624), (-0.2303, -1.0, 0.1237), (0.7357, -1.0, 0.6705), (0.6735, -1.0, -0.6772), (0.2529, -1.0, 0.1237), (0.9905, 1.0, 0.01624), (-0.3035, 1.0, 0.05099), (0.6735, 1.0, -0.6772), (0.7357, 1.0, 0.6705), (0.3224, 1.0, 0.05099), (1.097, 1.0, 0.0), (1.023, 1.0, -1.0), (1.097, -1.0, 0.0), (1.023, -1.0, -1.0), (0.3566, 1.0, 0.7918), (1.171, 1.0, 1.0), (0.3317, -1.0, -0.8541), (1.171, -1.0, 1.0), (0.2797, -1.0, 0.7031), (0.7043, -1.0, -0.01015), (0.3317, 1.0, -0.8541), (0.7043, 1.0, -0.01015), (0.7043, -0.7146, -0.01015), (0.9905, -0.7146, 0.01624), (0.7043, 0.7146, -0.01015), (0.9905, 0.7146, 0.01624), (0.9352, 0.7146, -0.7324), (0.9352, -0.7146, -0.7324), (0.7357, 0.7146, 0.6705), (1.043, 0.7146, 0.7295), (0.6735, -0.7146, -0.6772), (1.043, -0.7146, 0.7295), (0.7357, -0.7146, 0.6705), (0.6735, 0.7146, -0.6772), (0.4105, -1.0, 0.8541), (-0.35, -1.0, 0.7082), (-0.3376, -1.075, 5.555e-09), (-0.1101, -1.075, 5.555e-09), (-0.35, 1.0, 0.7082), (-0.3376, 1.075, 5.555e-09), (0.4105, 1.0, 0.8541), (-0.1101, 1.075, 5.555e-09), (0.3336, -1.0, 0.7653), (-0.2777, -1.0, 0.6481), (-0.2817, -1.0, 0.07271), (0.3016, -1.0, 0.07271), (-0.2993, 0.6976, 0.666), (-0.3035, 0.6976, 0.05099), (0.3566, 0.6976, 0.7918), (0.3224, 0.6976, 0.05099), (0.2797, -0.6976, 0.7031), (-0.227, -0.6976, 0.6059), (-0.2303, -0.6976, 0.1237), (0.2529, -0.6976, 0.1237), (-0.3376, 1.225, 1.656e-08), (-0.3598, 1.3, -0.7082), (-0.3376, -1.225, 1.656e-08), (-0.3598, -1.3, -0.7082), (0.3317, 1.3, -0.8541), (0.3317, -1.3, -0.8541), (-0.1101, -1.225, 1.656e-08), (-0.1101, 1.225, 1.656e-08), (-0.3549, -1.0, 0.0), (0.3711, -1.0, 0.0), (-0.3549, 1.0, 0.0), (0.3711, 1.0, 0.0), (-0.3549, -1.3, 2.211e-08), (0.3711, -1.3, 2.211e-08), (-0.3549, 1.3, 2.211e-08), (0.3711, 1.3, 2.211e-08), (-0.3376, -1.075, 0.3625), (-0.1101, -1.075, 0.3625), (-0.3376, 1.075, 0.3625), (-0.1101, 1.075, 0.3625), (-0.3376, -1.225, 0.3625), (-0.1101, -1.225, 0.3625), (-0.3376, 1.225, 0.3625), (-0.1101, 1.225, 0.3625)], [], [(627, 31, 33, 629), (592, 650, 601, 598), (625, 586, 10, 11), (623, 622, 627, 629, 624, 625, 8), (650, 676, 1, 602, 601), (285, 109, 378, 362), (279, 64, 349, 356), (586, 301, 307, 306, 303, 15, 10), (12, 11, 17, 18), (15, 14, 20, 21), (303, 302, 309, 308, 587, 14, 15), (8, 625, 11, 12), (587, 623, 13, 14), (623, 8, 12, 13), (19, 18, 24, 25), (18, 17, 23, 24), (13, 12, 18, 19), (10, 15, 21, 16), (14, 13, 19, 20), (11, 10, 16, 17), (23, 22, 28, 37), (26, 25, 39, 29), (16, 21, 27, 22), (20, 19, 25, 26), (17, 16, 22, 23), (21, 20, 26, 27), (27, 26, 29, 30), (24, 23, 37, 38), (25, 24, 38, 39), (22, 27, 30, 28), (30, 38, 37, 28), (29, 39, 38, 30), (567, 564, 568, 571), (43, 565, 41, 32), (565, 564, 36, 41), (567, 566, 40, 34), (566, 43, 32, 40), (564, 567, 34, 36), (48, 50, 60, 58), (42, 52, 577, 573), (44, 42, 573, 572), (565, 43, 53, 569), (43, 566, 570, 53), (48, 47, 569, 53), (47, 49, 568, 569), (51, 50, 570, 571), (50, 48, 53, 570), (49, 51, 571, 568), (60, 61, 59, 57, 58), (49, 47, 57, 59), (51, 49, 59, 61), (50, 51, 61, 60), (47, 48, 58, 57), (131, 130, 164, 165), (87, 80, 100, 105), (109, 294, 377, 378), (94, 122, 153, 140), (120, 93, 144, 149), (284, 108, 376, 360), (76, 84, 83, 66), (35, 74, 84, 76), (85, 83, 101, 103), (72, 85, 594, 5), (66, 83, 85, 72), (74, 87, 105, 99), (77, 86, 80, 67), (4, 580, 86, 77), (129, 131, 165, 158), (73, 87, 74, 35), (67, 80, 87, 73), (594, 85, 103, 88), (105, 90, 116, 91, 99), (104, 92, 117, 93, 100), (103, 94, 118, 89, 88), (102, 95, 119, 96, 101), (99, 91, 123, 95, 102), (101, 96, 122, 94, 103), (98, 97, 121, 92, 104), (100, 93, 120, 90, 105), (83, 84, 102, 101), (80, 86, 104, 100), (84, 74, 99, 102), (134, 126, 161, 168), (119, 95, 155, 147), (86, 580, 98, 104), (580, 593, 129, 97, 98), (92, 121, 151, 152), (127, 134, 168, 162), (595, 594, 88, 89, 124), (118, 94, 140, 145), (593, 336, 337, 131, 129), (337, 320, 321, 130, 131), (137, 125, 157, 171), (321, 328, 329, 132, 130), (329, 312, 313, 128, 132), (97, 129, 158, 159), (313, 334, 335, 133, 128), (335, 318, 319, 127, 133), (90, 120, 149, 150), (319, 326, 327, 134, 127), (327, 310, 68, 126, 134), (117, 92, 152, 143), (317, 338, 339, 135, 114), (339, 322, 323, 115, 135), (126, 137, 171, 161), (323, 330, 331, 136, 115), (331, 314, 595, 124, 136), (116, 90, 150, 141), (68, 340, 341, 137, 126), (341, 324, 325, 125, 137), (133, 127, 162, 167), (325, 332, 333, 138, 125), (333, 316, 317, 114, 138), (141, 150, 184, 175), (158, 165, 199, 192), (169, 139, 173, 203), (160, 169, 203, 194), (159, 158, 192, 193), (168, 161, 195, 202), (156, 146, 180, 190), (162, 168, 202, 196), (155, 154, 188, 189), (172, 160, 194, 206), (140, 153, 187, 174), (157, 172, 206, 191), (154, 142, 176, 188), (167, 162, 196, 201), (152, 151, 185, 186), (153, 148, 182, 187), (125, 138, 172, 157), (121, 97, 159, 151), (95, 123, 154, 155), (138, 114, 160, 172), (124, 89, 146, 156), (122, 96, 148, 153), (114, 135, 169, 160), (123, 91, 142, 154), (135, 115, 139, 169), (130, 132, 166, 164), (132, 128, 163, 166), (91, 116, 141, 142), (93, 117, 143, 144), (115, 136, 170, 139), (89, 118, 145, 146), (136, 124, 156, 170), (128, 133, 167, 163), (96, 119, 147, 148), (200, 197, 231, 234), (180, 179, 213, 214), (181, 189, 223, 215), (198, 200, 234, 232), (178, 177, 211, 212), (204, 190, 224, 238), (179, 174, 208, 213), (176, 175, 209, 210), (173, 204, 238, 207), (177, 186, 220, 211), (199, 198, 232, 233), (175, 184, 218, 209), (192, 199, 233, 226), (203, 173, 207, 237), (194, 203, 237, 228), (193, 192, 226, 227), (165, 164, 198, 199), (143, 152, 186, 177), (139, 170, 204, 173), (142, 141, 175, 176), (145, 140, 174, 179), (170, 156, 190, 204), (144, 143, 177, 178), (164, 166, 200, 198), (147, 155, 189, 181), (146, 145, 179, 180), (166, 163, 197, 200), (149, 144, 178, 183), (161, 171, 205, 195), (148, 147, 181, 182), (151, 159, 193, 185), (171, 157, 191, 205), (150, 149, 183, 184), (163, 167, 201, 197), (234, 231, 265, 268), (214, 213, 247, 248), (215, 223, 257, 249), (232, 234, 268, 266), (212, 211, 245, 246), (238, 224, 258, 272), (213, 208, 242, 247), (210, 209, 243, 244), (207, 238, 272, 241), (211, 220, 254, 245), (233, 232, 266, 267), (209, 218, 252, 243), (226, 233, 267, 260), (237, 207, 241, 271), (228, 237, 271, 262), (227, 226, 260, 261), (183, 178, 212, 217), (195, 205, 239, 229), (182, 181, 215, 216), (185, 193, 227, 219), (205, 191, 225, 239), (184, 183, 217, 218), (197, 201, 235, 231), (187, 182, 216, 221), (186, 185, 219, 220), (201, 196, 230, 235), (188, 176, 210, 222), (191, 206, 240, 225), (174, 187, 221, 208), (206, 194, 228, 240), (189, 188, 222, 223), (196, 202, 236, 230), (190, 180, 214, 224), (202, 195, 229, 236), (274, 262, 250, 249), (273, 259, 257, 256), (272, 258, 248, 247), (271, 241, 242, 255), (270, 263, 244, 243), (269, 264, 252, 251), (268, 265, 246, 245), (267, 266, 254, 253), (260, 267, 253, 261), (266, 268, 245, 254), (265, 269, 251, 246), (264, 270, 243, 252), (262, 271, 255, 250), (241, 272, 247, 242), (263, 273, 256, 244), (259, 274, 249, 257), (217, 212, 246, 251), (229, 239, 273, 263), (216, 215, 249, 250), (219, 227, 261, 253), (239, 225, 259, 273), (218, 217, 251, 252), (231, 235, 269, 265), (221, 216, 250, 255), (220, 219, 253, 254), (235, 230, 264, 269), (222, 210, 244, 256), (225, 240, 274, 259), (208, 221, 255, 242), (240, 228, 262, 274), (223, 222, 256, 257), (230, 236, 270, 264), (224, 214, 248, 258), (236, 229, 263, 270), (275, 7, 586, 588), (7, 276, 301, 586), (9, 277, 302, 303), (278, 62, 593, 589), (64, 279, 306, 307), (65, 280, 308, 309), (281, 311, 68, 310), (282, 69, 313, 312), (284, 63, 595, 314), (285, 70, 317, 316), (287, 78, 319, 318), (288, 79, 321, 320), (289, 81, 323, 322), (290, 82, 325, 324), (291, 106, 327, 326), (292, 107, 329, 328), (293, 108, 331, 330), (294, 109, 333, 332), (295, 110, 335, 334), (296, 111, 337, 336), (297, 112, 339, 338), (298, 113, 341, 340), (63, 275, 588, 595), (276, 64, 307, 301), (277, 65, 309, 302), (6, 278, 589, 587), (279, 9, 303, 306), (280, 6, 587, 308), (106, 281, 310, 327), (107, 282, 312, 329), (108, 284, 314, 331), (109, 285, 316, 333), (110, 287, 318, 335), (111, 288, 320, 337), (112, 289, 322, 339), (113, 290, 324, 341), (78, 291, 326, 319), (79, 292, 328, 321), (81, 293, 330, 323), (82, 294, 332, 325), (69, 295, 334, 313), (62, 296, 336, 593), (70, 297, 338, 317), (311, 298, 340, 68), (356, 349, 392, 399), (378, 377, 420, 421), (360, 376, 419, 403), (355, 354, 397, 398), (110, 295, 379, 380), (280, 65, 348, 357), (287, 110, 380, 363), (111, 296, 381, 382), (311, 281, 358, 343), (288, 111, 382, 365), (112, 297, 383, 384), (69, 282, 359, 345), (289, 112, 384, 367), (113, 298, 385, 386), (63, 284, 360, 361), (290, 113, 386, 369), (275, 63, 361, 350), (70, 285, 362, 346), (291, 78, 364, 371), (64, 276, 352, 349), (78, 287, 363, 364), (292, 79, 366, 373), (65, 277, 353, 348), (79, 288, 365, 366), (293, 81, 368, 375), (278, 6, 387, 354), (81, 289, 367, 368), (294, 82, 370, 377), (9, 279, 356, 347), (82, 290, 369, 370), (295, 69, 345, 379), (7, 275, 350, 351), (6, 280, 357, 387), (106, 291, 371, 372), (296, 62, 355, 381), (276, 7, 351, 352), (281, 106, 372, 358), (107, 292, 373, 374), (297, 70, 346, 383), (277, 9, 347, 353), (282, 107, 374, 359), (108, 293, 375, 376), (298, 311, 343, 385), (62, 278, 354, 355), (407, 406, 449, 450), (392, 395, 438, 435), (414, 407, 450, 457), (389, 405, 448, 432), (362, 378, 421, 405), (380, 379, 422, 423), (357, 348, 391, 400), (363, 380, 423, 406), (382, 381, 424, 425), (343, 358, 401, 283), (365, 382, 425, 408), (384, 383, 426, 427), (345, 359, 402, 388), (367, 384, 427, 410), (386, 385, 428, 429), (361, 360, 403, 404), (369, 386, 429, 412), (350, 361, 404, 393), (346, 362, 405, 389), (371, 364, 407, 414), (349, 352, 395, 392), (364, 363, 406, 407), (373, 366, 409, 416), (348, 353, 396, 391), (366, 365, 408, 409), (375, 368, 411, 418), (354, 387, 430, 397), (368, 367, 410, 411), (377, 370, 413, 420), (347, 356, 399, 390), (370, 369, 412, 413), (379, 345, 388, 422), (351, 350, 393, 394), (387, 357, 400, 430), (372, 371, 414, 415), (381, 355, 398, 424), (352, 351, 394, 395), (358, 372, 415, 401), (374, 373, 416, 417), (383, 346, 389, 426), (353, 347, 390, 396), (359, 374, 417, 402), (376, 375, 418, 419), (385, 343, 283, 428), (439, 433, 476, 482), (469, 432, 475, 512), (460, 459, 502, 503), (444, 458, 501, 487), (416, 409, 452, 459), (391, 396, 439, 434), (409, 408, 451, 452), (418, 411, 454, 461), (397, 430, 473, 440), (411, 410, 453, 454), (420, 413, 456, 463), (390, 399, 442, 433), (413, 412, 455, 456), (422, 388, 431, 465), (394, 393, 436, 437), (430, 400, 443, 473), (415, 414, 457, 458), (424, 398, 441, 467), (395, 394, 437, 438), (401, 415, 458, 444), (417, 416, 459, 460), (426, 389, 432, 469), (396, 390, 433, 439), (402, 417, 460, 445), (419, 418, 461, 462), (428, 283, 344, 471), (398, 397, 440, 441), (403, 419, 462, 446), (421, 420, 463, 464), (399, 392, 435, 442), (405, 421, 464, 448), (423, 422, 465, 466), (400, 391, 434, 443), (406, 423, 466, 449), (425, 424, 467, 468), (283, 401, 444, 344), (408, 425, 468, 451), (427, 426, 469, 470), (388, 402, 445, 431), (410, 427, 470, 453), (429, 428, 471, 472), (404, 403, 446, 447), (412, 429, 472, 455), (393, 404, 447, 436), (482, 476, 523, 529), (512, 475, 522, 559), (503, 502, 549, 550), (487, 501, 548, 534), (445, 460, 503, 488), (462, 461, 504, 505), (471, 344, 286, 514), (441, 440, 483, 484), (446, 462, 505, 489), (464, 463, 506, 507), (442, 435, 478, 485), (448, 464, 507, 491), (466, 465, 508, 509), (443, 434, 477, 486), (449, 466, 509, 492), (468, 467, 510, 511), (344, 444, 487, 286), (451, 468, 511, 494), (470, 469, 512, 513), (431, 445, 488, 474), (453, 470, 513, 496), (472, 471, 514, 515), (447, 446, 489, 490), (455, 472, 515, 498), (436, 447, 490, 479), (432, 448, 491, 475), (457, 450, 493, 500), (435, 438, 481, 478), (450, 449, 492, 493), (459, 452, 495, 502), (434, 439, 482, 477), (452, 451, 494, 495), (461, 454, 497, 504), (440, 473, 516, 483), (454, 453, 496, 497), (463, 456, 499, 506), (433, 442, 485, 476), (456, 455, 498, 499), (465, 431, 474, 508), (437, 436, 479, 480), (473, 443, 486, 516), (458, 457, 500, 501), (467, 441, 484, 510), (438, 437, 480, 481), (522, 521, 525, 528, 527, 526, 537, 536, 552, 551, 544, 543, 560, 559), (520, 519, 524, 529, 523, 517, 518, 534, 548, 547, 540, 539, 556, 555), (531, 530, 563, 533, 524, 519, 520, 535, 550, 549, 542, 541, 558, 557), (518, 517, 523, 532, 525, 521, 522, 538, 554, 553, 546, 545, 562, 561), (488, 503, 550, 535), (505, 504, 551, 552), (514, 286, 518, 561), (484, 483, 530, 531), (489, 505, 552, 536), (507, 506, 553, 554), (485, 478, 525, 532), (491, 507, 554, 538), (509, 508, 555, 556), (486, 477, 524, 533), (492, 509, 556, 539), (511, 510, 557, 558), (286, 487, 534, 518), (494, 511, 558, 541), (513, 512, 559, 560), (474, 488, 535, 520), (496, 513, 560, 543), (515, 514, 561, 562), (490, 489, 536, 537), (498, 515, 562, 545), (479, 490, 537, 526), (475, 491, 538, 522), (500, 493, 540, 547), (478, 481, 528, 525), (493, 492, 539, 540), (502, 495, 542, 549), (477, 482, 529, 524), (495, 494, 541, 542), (504, 497, 544, 551), (483, 516, 563, 530), (497, 496, 543, 544), (506, 499, 546, 553), (476, 485, 532, 523), (499, 498, 545, 546), (508, 474, 520, 555), (480, 479, 526, 527), (516, 486, 533, 563), (501, 500, 547, 548), (510, 484, 531, 557), (481, 480, 527, 528), (42, 44, 564, 565), (46, 45, 566, 567), (54, 52, 569, 568), (55, 56, 571, 570), (44, 54, 568, 564), (56, 46, 567, 571), (45, 55, 570, 566), (52, 42, 565, 569), (574, 575, 579, 578), (572, 573, 577, 576), (46, 56, 579, 575), (56, 55, 578, 579), (45, 46, 575, 574), (55, 45, 574, 578), (54, 44, 572, 576), (52, 54, 576, 577), (582, 71, 580, 4), (631, 615, 642, 634), (617, 583, 638, 637), (3, 300, 586, 625, 628), (342, 1, 632, 623, 587), (300, 299, 588, 586), (590, 591, 33, 5), (592, 582, 4, 31), (591, 647, 646, 629, 33), (650, 592, 31, 627, 652), (305, 304, 589, 593), (315, 75, 594, 595), (71, 305, 593, 580), (75, 590, 5, 594), (299, 315, 595, 588), (304, 342, 587, 589), (604, 603, 597, 596, 610, 611, 607, 605), (599, 598, 601, 602, 606, 608, 609, 600), (3, 674, 647, 603, 604), (304, 305, 609, 608), (300, 3, 604, 605), (75, 315, 611, 610), (1, 342, 606, 602), (305, 71, 600, 609), (591, 590, 596, 597), (299, 300, 605, 607), (590, 75, 610, 596), (582, 592, 598, 599), (315, 299, 607, 611), (71, 582, 599, 600), (342, 304, 608, 606), (647, 591, 597, 603), (619, 633, 636, 645), (613, 616, 665, 664), (653, 673, 689, 685), (615, 585, 639, 642), (674, 3, 669, 678), (0, 626, 660, 658), (583, 617, 622, 623), (612, 585, 625, 624), (581, 620, 652, 627), (585, 615, 628, 625), (584, 612, 624, 629), (614, 584, 629, 646), (631, 614, 646, 675), (615, 631, 675, 628), (617, 581, 627, 622), (619, 583, 623, 632), (633, 619, 632, 677), (620, 633, 677, 652), (636, 640, 641, 637), (634, 642, 639, 635), (644, 634, 635, 643), (645, 636, 637, 638), (612, 584, 643, 635), (633, 620, 640, 636), (585, 612, 635, 639), (581, 617, 637, 641), (584, 614, 644, 643), (620, 581, 641, 640), (583, 619, 645, 638), (614, 631, 634, 644), (655, 654, 646, 647), (656, 655, 647, 674), (657, 656, 674, 675), (654, 657, 675, 646), (0, 618, 676, 650), (626, 0, 650, 652), (618, 621, 677, 676), (621, 626, 652, 677), (2, 630, 654, 655), (613, 2, 655, 656), (616, 613, 656, 657), (630, 616, 657, 654), (663, 664, 665, 662), (659, 658, 660, 661), (630, 2, 663, 662), (621, 618, 659, 661), (618, 0, 658, 659), (616, 630, 662, 665), (2, 613, 664, 663), (626, 621, 661, 660), (678, 669, 671, 679), (667, 680, 681, 670), (632, 1, 667, 670), (628, 675, 679, 671), (672, 649, 683, 687), (677, 632, 670, 681), (1, 676, 680, 667), (3, 628, 671, 669), (648, 649, 675, 674), (653, 651, 676, 677), (672, 668, 678, 679), (666, 673, 681, 680), (668, 648, 674, 678), (673, 653, 677, 681), (651, 666, 680, 676), (649, 672, 679, 675), (684, 685, 689, 688), (683, 682, 686, 687), (673, 666, 688, 689), (651, 653, 685, 684), (666, 651, 684, 688), (648, 668, 686, 682), (668, 672, 687, 686), (649, 648, 682, 683)])
_uv = me_cube_001.uv_layers.new(name='UVMap')
_uv.uv.foreach_set('vector', [0.02826, 3.961, -0.737, 3.961, -0.737, 2.241, 0.02826, 2.241, -3.98, -4.838, -3.469, -4.808, -3.469, -4.808, -3.98, -4.838, -2.627, 2.334, -2.892, 2.352, -2.879, 1.192, -2.643, 1.176, -5.026, -3.376, -5.026, -4.236, -5.026, -5.096, -4.165, -5.096, -4.165, -4.236, -4.165, -3.376, -4.595, -3.376, -3.469, -4.808, -3.5, -4.2, -3.531, -3.593, -3.531, -3.593, -3.469, -4.808, -2.972, 5.362, -2.988, 5.362, -2.992, 5.073, -2.976, 5.072, -3.942, 5.359, -4.006, 5.357, -4.002, 4.957, -3.938, 4.959, -1.638, 2.303, -1.745, 2.303, -1.853, 2.303, -1.961, 2.303, -2.068, 2.303, -2.068, 1.148, -1.638, 1.148, -4.595, -2.216, -4.165, -2.216, -4.165, 1.495, -4.596, 1.495, -2.068, 1.148, -2.499, 1.148, -2.499, -2.542, -2.069, -2.541, -2.068, 2.303, -2.176, 2.303, -2.284, 2.303, -2.391, 2.303, -2.499, 2.303, -2.499, 1.148, -2.068, 1.148, -4.595, -3.376, -4.165, -3.376, -4.165, -2.216, -4.595, -2.216, -3.684, -3.351, -3.418, -3.336, -3.434, -2.176, -3.671, -2.19, -5.026, -3.376, -4.595, -3.376, -4.595, -2.216, -5.026, -2.216, -5.026, 1.495, -4.596, 1.495, -4.596, 2.752, -5.066, 2.752, -4.596, 1.495, -4.165, 1.495, -4.125, 2.752, -4.596, 2.752, -5.026, -2.216, -4.595, -2.216, -4.596, 1.495, -5.026, 1.495, -1.638, 1.148, -2.068, 1.148, -2.069, -2.541, -1.638, -2.541, -3.671, -2.19, -3.434, -2.176, -3.372, 1.538, -3.609, 1.524, -2.643, 1.176, -2.879, 1.192, -2.818, -2.52, -2.582, -2.536, -2.539, -3.792, -2.797, -3.774, -2.815, -5.078, -2.558, -5.096, -3.59, 2.78, -3.331, 2.796, -3.349, 4.101, -3.608, 4.085, -1.638, -2.541, -2.069, -2.541, -2.069, -3.792, -1.598, -3.792, -3.609, 1.524, -3.372, 1.538, -3.331, 2.796, -3.59, 2.78, -2.582, -2.536, -2.818, -2.52, -2.797, -3.774, -2.539, -3.792, -2.069, -2.541, -2.499, -2.542, -2.539, -3.792, -2.069, -3.792, -2.069, -3.792, -2.539, -3.792, -2.539, -5.096, -2.069, -5.096, -4.596, 2.752, -4.125, 2.752, -4.125, 4.058, -4.596, 4.058, -5.066, 2.752, -4.596, 2.752, -4.596, 4.058, -5.066, 4.058, -1.598, -3.792, -2.069, -3.792, -2.069, -5.096, -1.598, -5.095, 0.1227, 1.461, 0.3821, 1.461, 0.3821, 2.4, 0.1227, 2.4, 0.1227, 0.5215, 0.3821, 0.5215, 0.3821, 1.461, 0.1227, 1.461, 0.3622, -1.198, 0.3622, 0.2638, 0.123, 0.2638, 0.123, -1.198, 0.05832, 1.381, 0.05832, 0.6504, 0.1227, 0.5215, 0.1227, 1.381, 0.05832, 0.6504, -0.6726, 0.6505, -0.737, 0.5217, 0.1227, 0.5215, -0.6726, 2.112, 0.05832, 2.112, 0.1227, 2.241, -0.737, 2.241, 0.05832, 2.112, 0.05832, 1.381, 0.1227, 1.381, 0.1227, 2.241, -0.6726, 0.6505, -0.6726, 2.112, -0.737, 2.241, -0.737, 0.5217, -0.773, 5.014, -0.773, 4.376, -0.7371, 4.376, -0.7371, 5.014, -2.625, 5.516, -2.82, 5.515, -2.82, 5.515, -2.625, 5.516, -2.625, 4.145, -2.625, 5.516, -2.625, 5.516, -2.625, 4.145, 0.2695, 2.499, 0.2695, 3.23, 0.02826, 3.23, 0.02826, 2.499, 0.2695, 3.23, 0.2695, 3.961, 0.02826, 3.961, 0.02826, 3.23, -0.6904, -2.395, -0.6904, -1.757, -0.7369, -1.664, -0.7369, -2.395, -0.6904, -1.757, -0.05251, -1.757, -0.006018, -1.664, -0.7369, -1.664, -0.05251, -3.033, -0.6904, -3.033, -0.7369, -3.126, -0.006018, -3.126, -0.6904, -3.033, -0.6904, -2.395, -0.7369, -2.395, -0.7369, -3.126, -0.05251, -1.757, -0.05251, -3.033, -0.006018, -3.126, -0.006018, -1.664, -5.066, 4.058, -4.428, 4.058, -4.428, 5.334, -5.066, 5.334, -5.066, 4.696, 0.4404, -1.851, 0.4404, -3.126, 0.4764, -3.126, 0.4764, -1.851, -0.8091, 5.652, -0.8091, 4.376, -0.773, 4.376, -0.773, 5.652, 0.4317, 5.237, 0.4317, 3.961, 0.4678, 3.961, 0.4678, 5.237, -0.773, 5.652, -0.773, 5.014, -0.7371, 5.014, -0.7371, 5.652, -1.544, -1.372, -1.491, -1.372, -1.491, -1.198, -1.544, -1.198, -1.275, -3.126, -1.383, -3.126, -1.383, -5.096, -1.275, -5.096, -2.988, 5.362, -3.004, 5.363, -3.008, 5.074, -2.992, 5.073, -3.344, 4.315, -3.344, 4.423, -3.429, 4.423, -3.429, 4.316, -3.344, 5.283, -3.344, 5.39, -3.429, 5.39, -3.429, 5.283, -2.843, 5.354, -2.859, 5.355, -2.863, 5.066, -2.847, 5.065, 0.3425, -4.021, 0.5294, -4.021, 0.5294, -3.806, 0.3425, -3.806, 0.3425, -4.236, 0.5294, -4.236, 0.5294, -4.021, 0.3425, -4.021, -0.8447, -3.126, -0.9523, -3.126, -0.9523, -5.095, -0.8447, -5.095, 0.3425, -3.591, 0.5294, -3.591, 0.5294, -3.376, 0.3425, -3.376, 0.3425, -3.806, 0.5294, -3.806, 0.5294, -3.591, 0.3425, -3.591, -1.168, -3.126, -1.275, -3.126, -1.275, -5.096, -1.168, -5.096, 0.3425, -4.881, 0.5294, -4.881, 0.5294, -4.666, 0.3425, -4.666, 0.3425, -5.096, 0.5294, -5.096, 0.5294, -4.881, 0.3425, -4.881, -1.598, -1.372, -1.544, -1.372, -1.544, -1.198, -1.598, -1.198, 0.3425, -4.451, 0.5294, -4.451, 0.5294, -4.236, 0.3425, -4.236, 0.3425, -4.666, 0.5294, -4.666, 0.5294, -4.451, 0.3425, -4.451, -0.737, -3.126, -0.8447, -3.126, -0.8447, -5.095, -0.737, -5.095, -1.607, 3.378, -1.642, 3.378, -1.642, 3.27, -1.642, 3.163, -1.607, 3.163, -1.607, 3.807, -1.642, 3.807, -1.642, 3.7, -1.642, 3.593, -1.607, 3.593, -1.607, 2.518, -1.642, 2.518, -1.642, 2.41, -1.642, 2.303, -1.607, 2.303, -1.607, 2.948, -1.642, 2.948, -1.642, 2.84, -1.642, 2.733, -1.607, 2.733, -1.607, 3.163, -1.642, 3.163, -1.642, 3.055, -1.642, 2.948, -1.607, 2.948, -1.607, 2.733, -1.642, 2.733, -1.642, 2.625, -1.642, 2.518, -1.607, 2.518, -1.607, 4.022, -1.642, 4.022, -1.642, 3.915, -1.642, 3.807, -1.607, 3.807, -1.607, 3.593, -1.642, 3.593, -1.642, 3.485, -1.642, 3.378, -1.607, 3.378, -0.9523, -3.126, -1.06, -3.126, -1.06, -5.096, -0.9523, -5.095, -1.383, -3.126, -1.491, -3.126, -1.491, -5.096, -1.383, -5.096, -1.06, -3.126, -1.168, -3.126, -1.168, -5.096, -1.06, -5.096, -1.221, -1.372, -1.168, -1.372, -1.168, -1.198, -1.221, -1.198, -3.344, 4.638, -3.344, 4.745, -3.429, 4.746, -3.429, 4.638, -1.491, -3.126, -1.598, -3.126, -1.598, -5.096, -1.491, -5.096, -3.939, -3.366, -3.904, -3.364, -3.928, -1.611, -3.932, -1.347, -3.965, -1.395, -3.344, 5.605, -3.344, 5.713, -3.429, 5.713, -3.429, 5.605, -1.275, -1.372, -1.221, -1.372, -1.221, -1.198, -1.275, -1.198, -3.11, 2.367, -3.145, 2.369, -3.172, 0.3992, -3.139, 0.3516, -3.135, 0.6156, -3.344, 4.208, -3.344, 4.315, -3.429, 4.316, -3.429, 4.208, -1.598, -3.126, -1.571, -3.126, -1.544, -3.126, -1.544, -1.372, -1.598, -1.372, -1.544, -3.126, -1.517, -3.126, -1.491, -3.126, -1.491, -1.372, -1.544, -1.372, -1.114, -1.372, -1.06, -1.372, -1.06, -1.198, -1.114, -1.198, -1.491, -3.126, -1.464, -3.126, -1.437, -3.126, -1.437, -1.372, -1.491, -1.372, -1.437, -3.126, -1.41, -3.126, -1.383, -3.126, -1.383, -1.372, -1.437, -1.372, -3.932, -1.347, -3.928, -1.611, -3.903, -1.436, -3.907, -1.172, -1.383, -3.126, -1.356, -3.126, -1.329, -3.126, -1.329, -1.372, -1.383, -1.372, -1.329, -3.126, -1.302, -3.126, -1.275, -3.126, -1.275, -1.372, -1.329, -1.372, -3.344, 5.175, -3.344, 5.283, -3.429, 5.283, -3.429, 5.175, -1.275, -3.126, -1.248, -3.126, -1.221, -3.126, -1.221, -1.372, -1.275, -1.372, -1.221, -3.126, -1.194, -3.126, -1.168, -3.126, -1.168, -1.372, -1.221, -1.372, -3.344, 5.498, -3.344, 5.605, -3.429, 5.605, -3.429, 5.498, -0.9522, -3.126, -0.9253, -3.126, -0.8984, -3.126, -0.8984, -1.372, -0.9522, -1.372, -0.8984, -3.126, -0.8715, -3.126, -0.8446, -3.126, -0.8446, -1.372, -0.8984, -1.372, -1.168, -1.372, -1.114, -1.372, -1.114, -1.198, -1.168, -1.198, -0.8446, -3.126, -0.8177, -3.126, -0.7907, -3.126, -0.7907, -1.372, -0.8446, -1.372, -0.7907, -3.126, -0.7638, -3.126, -0.7369, -3.126, -0.7369, -1.372, -0.7907, -1.372, -3.344, 5.068, -3.344, 5.175, -3.429, 5.175, -3.429, 5.068, -1.168, -3.126, -1.141, -3.126, -1.114, -3.126, -1.114, -1.372, -1.168, -1.372, -1.114, -3.126, -1.087, -3.126, -1.06, -3.126, -1.06, -1.372, -1.114, -1.372, -1.329, -1.372, -1.275, -1.372, -1.275, -1.198, -1.329, -1.198, -1.06, -3.126, -1.033, -3.126, -1.006, -3.126, -1.006, -1.372, -1.06, -1.372, -1.006, -3.126, -0.9792, -3.126, -0.9522, -3.126, -0.9522, -1.372, -1.006, -1.372, 0.3622, -0.7035, 0.3622, -0.811, 0.5279, -0.811, 0.5279, -0.7035, -0.8091, 4.376, -0.8091, 4.483, -0.9703, 4.483, -0.9703, 4.376, -0.8091, 5.773, -0.8091, 5.881, -0.9703, 5.881, -0.9703, 5.773, -0.8091, 5.666, -0.8091, 5.773, -0.9703, 5.773, -0.9703, 5.666, -3.907, -1.172, -3.903, -1.436, -3.746, -1.364, -3.743, -1.121, -0.8091, 5.128, -0.8091, 5.236, -0.9703, 5.236, -0.9703, 5.128, -3.109, 0.4403, -3.113, 0.1763, -2.95, 0.1237, -2.953, 0.367, -0.8091, 5.021, -0.8091, 5.128, -0.9703, 5.128, -0.9703, 5.021, 0.3622, -0.3811, 0.3622, -0.4886, 0.5279, -0.4886, 0.5279, -0.3811, -0.8091, 5.558, -0.8091, 5.666, -0.9703, 5.666, -0.9703, 5.558, 0.3622, 0.04884, 0.3622, -0.05864, 0.5279, -0.05864, 0.5279, 0.04884, -0.8091, 5.451, -0.8091, 5.558, -0.9703, 5.558, -0.9703, 5.451, 0.3622, -0.4886, 0.3622, -0.596, 0.5279, -0.596, 0.5279, -0.4886, -0.8091, 4.913, -0.8091, 5.021, -0.9703, 5.021, -0.9703, 4.913, 0.3622, -1.241, 0.3622, -1.348, 0.5279, -1.348, 0.5279, -1.241, 0.3622, -0.05864, 0.3622, -0.1661, 0.5279, -0.1661, 0.5279, -0.05864, -1.06, -1.372, -1.006, -1.372, -1.006, -1.198, -1.06, -1.198, -3.344, 5.713, -3.344, 5.82, -3.429, 5.82, -3.429, 5.713, -3.344, 4.745, -3.344, 4.853, -3.429, 4.853, -3.429, 4.746, -1.006, -1.372, -0.9522, -1.372, -0.9523, -1.198, -1.006, -1.198, -3.135, 0.6156, -3.139, 0.3516, -3.113, 0.1763, -3.109, 0.4403, -3.344, 4.423, -3.344, 4.53, -3.429, 4.531, -3.429, 4.423, -0.9522, -1.372, -0.8984, -1.372, -0.8985, -1.198, -0.9523, -1.198, -3.344, 4.853, -3.344, 4.96, -3.429, 4.96, -3.429, 4.853, -0.8984, -1.372, -0.8446, -1.372, -0.8447, -1.198, -0.8985, -1.198, -1.491, -1.372, -1.437, -1.372, -1.437, -1.198, -1.491, -1.198, -1.437, -1.372, -1.383, -1.372, -1.383, -1.198, -1.437, -1.198, -3.344, 4.96, -3.344, 5.068, -3.429, 5.068, -3.429, 4.96, -3.344, 5.39, -3.344, 5.498, -3.429, 5.498, -3.429, 5.39, -0.8446, -1.372, -0.7907, -1.372, -0.7908, -1.198, -0.8447, -1.198, -3.344, 4.101, -3.344, 4.208, -3.429, 4.208, -3.429, 4.101, -0.7907, -1.372, -0.7369, -1.372, -0.737, -1.198, -0.7908, -1.198, -1.383, -1.372, -1.329, -1.372, -1.329, -1.198, -1.383, -1.198, -3.344, 4.53, -3.344, 4.638, -3.429, 4.638, -3.429, 4.531, 0.2432, 4.284, 0.2432, 4.391, -0.0359, 4.391, -0.0359, 4.283, -4.151, 4.058, -4.151, 4.165, -4.428, 4.166, -4.428, 4.058, -4.151, 4.595, -4.151, 4.703, -4.428, 4.703, -4.428, 4.596, 0.2432, 4.176, 0.2432, 4.284, -0.0359, 4.283, -0.0359, 4.176, -4.151, 5.348, -4.151, 5.455, -4.428, 5.455, -4.428, 5.348, 0.2432, 5.573, 0.2432, 5.681, -0.0359, 5.681, -0.0359, 5.573, -4.151, 4.165, -4.151, 4.273, -4.428, 4.273, -4.428, 4.166, -4.151, 4.918, -4.151, 5.025, -4.428, 5.025, -4.428, 4.918, 0.2432, 5.466, 0.2432, 5.573, -0.0359, 5.573, -0.0359, 5.466, -4.151, 5.455, -4.151, 5.563, -4.428, 5.563, -4.428, 5.455, 0.2432, 4.069, 0.2432, 4.176, -0.0359, 4.176, -0.0359, 4.068, -4.151, 5.025, -4.151, 5.133, -4.428, 5.133, -4.428, 5.025, 0.2432, 3.961, 0.2432, 4.069, -0.0359, 4.068, -0.0359, 3.961, 0.2432, 5.358, 0.2432, 5.466, -0.0359, 5.466, -0.0359, 5.358, 0.2432, 5.251, 0.2432, 5.358, -0.0359, 5.358, -0.0359, 5.251, -3.743, -1.121, -3.746, -1.364, -3.695, -1.914, -3.692, -1.671, -0.8091, 4.483, -0.8091, 4.591, -0.9703, 4.591, -0.9703, 4.483, 0.3622, -1.133, 0.3622, -1.241, 0.5279, -1.241, 0.5279, -1.133, -0.8091, 5.881, -0.8091, 5.988, -0.9703, 5.988, -0.9703, 5.881, 0.3622, -0.596, 0.3622, -0.7035, 0.5279, -0.7035, 0.5279, -0.596, 0.3622, 0.1563, 0.3622, 0.04884, 0.5279, 0.04884, 0.5279, 0.1563, -0.8091, 5.988, -0.8091, 6.096, -0.9703, 6.096, -0.9703, 5.988, 0.3622, -1.026, 0.3622, -1.133, 0.5279, -1.133, 0.5279, -1.026, -0.8091, 4.591, -0.8091, 4.698, -0.9703, 4.698, -0.9703, 4.591, 0.3622, -0.2736, 0.3622, -0.3811, 0.5279, -0.3811, 0.5279, -0.2736, 0.3622, 0.2638, 0.3622, 0.1563, 0.5279, 0.1563, 0.5279, 0.2638, -0.8091, 4.698, -0.8091, 4.806, -0.9703, 4.806, -0.9703, 4.698, 0.3622, -0.9185, 0.3622, -1.026, 0.5279, -1.026, 0.5279, -0.9185, -0.8091, 5.236, -0.8091, 5.343, -0.9703, 5.343, -0.9703, 5.236, 0.3622, -0.1661, 0.3622, -0.2736, 0.5279, -0.2736, 0.5279, -0.1661, 0.3622, -1.348, 0.3622, -1.456, 0.5279, -1.456, 0.5279, -1.348, -0.8091, 5.343, -0.8091, 5.451, -0.9703, 5.451, -0.9703, 5.343, 0.3622, -0.811, 0.3622, -0.9185, 0.5279, -0.9185, 0.5279, -0.811, -0.8091, 4.806, -0.8091, 4.913, -0.9703, 4.913, -0.9703, 4.806, -0.0359, 4.283, -0.0359, 4.391, -0.09728, 4.538, -0.09728, 4.467, -1.678, 4.022, -1.678, 3.915, -1.642, 3.658, -1.642, 3.728, -1.678, 3.485, -1.678, 3.378, -1.642, 3.304, -1.642, 3.375, -0.0359, 4.176, -0.0359, 4.283, -0.09728, 4.467, -0.09728, 4.396, -1.678, 2.733, -1.678, 2.625, -1.642, 2.809, -1.642, 2.88, -0.0359, 5.573, -0.0359, 5.681, -0.09728, 5.387, -0.09728, 5.316, -1.678, 3.915, -1.678, 3.807, -1.642, 3.587, -1.642, 3.658, -1.678, 3.163, -1.678, 3.055, -1.642, 3.092, -1.642, 3.163, -0.0359, 5.466, -0.0359, 5.573, -0.09728, 5.316, -0.09728, 5.245, -1.678, 2.625, -1.678, 2.518, -1.642, 2.738, -1.642, 2.809, -0.0359, 4.068, -0.0359, 4.176, -0.09728, 4.396, -0.09728, 4.326, -1.678, 3.055, -1.678, 2.948, -1.642, 3.021, -1.642, 3.092, -0.0359, 3.961, -0.0359, 4.068, -0.09728, 4.326, -0.09728, 4.255, -0.0359, 5.358, -0.0359, 5.466, -0.09728, 5.245, -0.09728, 5.174, -0.0359, 5.251, -0.0359, 5.358, -0.09728, 5.174, -0.09728, 5.104, 0.2504, 3.961, 0.3722, 3.961, 0.4317, 4.255, 0.2432, 4.255, -4.151, 5.24, -4.151, 5.348, -4.428, 5.348, -4.428, 5.24, 0.2432, 4.821, 0.2432, 4.928, -0.0359, 4.928, -0.0359, 4.821, -4.151, 4.488, -4.151, 4.595, -4.428, 4.596, -4.428, 4.488, -4.151, 5.67, -4.151, 5.778, -4.428, 5.778, -4.428, 5.67, 0.2432, 4.928, 0.2432, 5.036, -0.0359, 5.036, -0.0359, 4.928, -4.151, 5.133, -4.151, 5.24, -4.428, 5.24, -4.428, 5.133, 0.2432, 4.391, 0.2432, 4.499, -0.0359, 4.498, -0.0359, 4.391, -4.151, 4.38, -4.151, 4.488, -4.428, 4.488, -4.428, 4.381, -4.151, 5.563, -4.151, 5.67, -4.428, 5.67, -4.428, 5.563, 0.2432, 4.499, 0.2432, 4.606, -0.0359, 4.606, -0.0359, 4.498, -4.151, 4.81, -4.151, 4.918, -4.428, 4.918, -4.428, 4.81, 0.2432, 5.036, 0.2432, 5.143, -0.0359, 5.143, -0.0359, 5.036, -4.151, 4.273, -4.151, 4.38, -4.428, 4.381, -4.428, 4.273, 0.2432, 5.143, 0.2432, 5.251, -0.0359, 5.251, -0.0359, 5.143, -4.151, 4.703, -4.151, 4.81, -4.428, 4.81, -4.428, 4.703, 0.2432, 4.606, 0.2432, 4.713, -0.0359, 4.713, -0.0359, 4.606, -2.953, 0.367, -2.95, 0.1237, -2.9, 0.673, -2.903, 0.9163, 0.2432, 4.713, 0.2432, 4.821, -0.0359, 4.821, -0.0359, 4.713, 0.4317, 5.033, 0.4317, 5.104, 0.2432, 5.103, 0.2432, 5.033, 0.4317, 4.891, 0.4317, 4.962, 0.2432, 4.962, 0.2432, 4.891, 0.4317, 5.316, 0.4317, 5.386, 0.2432, 5.386, 0.2432, 5.316, 0.4317, 5.174, 0.4317, 5.245, 0.2432, 5.245, 0.2432, 5.174, 0.4317, 4.75, 0.4317, 4.821, 0.2432, 4.821, 0.2432, 4.75, 0.4317, 4.608, 0.4317, 4.679, 0.2432, 4.679, 0.2432, 4.608, 0.4317, 4.467, 0.4317, 4.538, 0.2432, 4.538, 0.2432, 4.467, 0.4317, 4.326, 0.4317, 4.396, 0.2432, 4.396, 0.2432, 4.326, 0.4317, 4.255, 0.4317, 4.326, 0.2432, 4.326, 0.2432, 4.255, 0.4317, 4.396, 0.4317, 4.467, 0.2432, 4.467, 0.2432, 4.396, 0.4317, 4.538, 0.4317, 4.608, 0.2432, 4.608, 0.2432, 4.538, 0.4317, 4.679, 0.4317, 4.75, 0.2432, 4.75, 0.2432, 4.679, 0.4317, 5.104, 0.4317, 5.174, 0.2432, 5.174, 0.2432, 5.103, 0.4317, 5.245, 0.4317, 5.316, 0.2432, 5.316, 0.2432, 5.245, 0.4317, 4.821, 0.4317, 4.891, 0.2432, 4.891, 0.2432, 4.821, 0.4317, 4.962, 0.4317, 5.033, 0.2432, 5.033, 0.2432, 4.962, -1.678, 2.84, -1.678, 2.733, -1.642, 2.88, -1.642, 2.95, -0.0359, 4.821, -0.0359, 4.928, -0.09728, 4.891, -0.09728, 4.821, -1.678, 3.593, -1.678, 3.485, -1.642, 3.375, -1.642, 3.446, -1.678, 2.41, -1.678, 2.303, -1.642, 2.597, -1.642, 2.668, -0.0359, 4.928, -0.0359, 5.036, -0.09728, 4.962, -0.09728, 4.891, -1.678, 2.948, -1.678, 2.84, -1.642, 2.95, -1.642, 3.021, -0.0359, 4.391, -0.0359, 4.498, -0.09728, 4.609, -0.09728, 4.538, -1.678, 3.7, -1.678, 3.593, -1.642, 3.446, -1.642, 3.516, -1.678, 2.518, -1.678, 2.41, -1.642, 2.668, -1.642, 2.738, -0.0359, 4.498, -0.0359, 4.606, -0.09728, 4.679, -0.09728, 4.609, -1.678, 3.27, -1.678, 3.163, -1.642, 3.163, -1.642, 3.233, -0.0359, 5.036, -0.0359, 5.143, -0.09728, 5.033, -0.09728, 4.962, -1.678, 3.807, -1.678, 3.7, -1.642, 3.516, -1.642, 3.587, -0.0359, 5.143, -0.0359, 5.251, -0.09728, 5.104, -0.09728, 5.033, -1.678, 3.378, -1.678, 3.27, -1.642, 3.233, -1.642, 3.304, -0.0359, 4.606, -0.0359, 4.713, -0.09728, 4.75, -0.09728, 4.679, 0.3722, 5.681, 0.2504, 5.681, 0.2432, 5.386, 0.4317, 5.386, -0.0359, 4.713, -0.0359, 4.821, -0.09728, 4.821, -0.09728, 4.75, 0.3186, -3.827, 0.3327, -3.827, 0.3425, -3.376, 0.2328, -3.376, 0.3327, -3.827, 0.3327, -3.85, 0.3425, -3.591, 0.3425, -3.376, 0.3327, -4.236, 0.3327, -4.365, 0.3425, -4.451, 0.3425, -4.236, 0.3186, -4.645, 0.3046, -4.645, 0.1231, -5.096, 0.2328, -5.096, 0.3327, -3.978, 0.3327, -4.107, 0.3425, -4.021, 0.3425, -3.806, 0.3327, -4.493, 0.3327, -4.622, 0.3425, -4.881, 0.3425, -4.666, -1.152, 5.214, -1.152, 5.182, -0.9703, 5.182, -0.9703, 5.236, -1.152, 5.472, -1.152, 5.44, -0.9703, 5.612, -0.9703, 5.666, -4.15, 4.112, -4.125, 4.058, -4.143, 4.633, -4.125, 4.593, -1.152, 4.957, -1.152, 4.925, -0.9703, 4.752, -0.9703, 4.806, -1.152, 5.343, -1.152, 5.311, -0.9703, 5.397, -0.9703, 5.451, -1.152, 5.6, -1.152, 5.568, -0.9703, 5.827, -0.9703, 5.881, -1.152, 4.828, -1.152, 4.796, -0.9703, 4.537, -0.9703, 4.591, -1.152, 5.086, -1.152, 5.053, -0.9703, 4.967, -0.9703, 5.021, -1.152, 5.279, -1.152, 5.246, -0.9703, 5.29, -0.9703, 5.343, -1.152, 5.536, -1.152, 5.504, -0.9703, 5.719, -0.9703, 5.773, -1.152, 4.764, -1.152, 4.732, -0.9703, 4.43, -0.9703, 4.483, -1.152, 5.021, -1.152, 4.989, -0.9703, 4.86, -0.9703, 4.913, -1.152, 5.407, -1.152, 5.375, -0.9703, 5.505, -0.9703, 5.558, -1.152, 5.665, -1.152, 5.633, -0.9703, 5.934, -0.9703, 5.988, -1.152, 4.892, -1.152, 4.86, -0.9703, 4.645, -0.9703, 4.698, -1.152, 5.15, -1.152, 5.118, -0.9703, 5.075, -0.9703, 5.128, 0.3046, -3.827, 0.3186, -3.827, 0.2328, -3.376, 0.1231, -3.376, 0.3327, -3.85, 0.3327, -3.978, 0.3425, -3.806, 0.3425, -3.591, 0.3327, -4.365, 0.3327, -4.493, 0.3425, -4.666, 0.3425, -4.451, 0.3327, -4.645, 0.3186, -4.645, 0.2328, -5.096, 0.3425, -5.096, 0.3327, -4.107, 0.3327, -4.236, 0.3425, -4.236, 0.3425, -4.021, 0.3327, -4.622, 0.3327, -4.645, 0.3425, -5.096, 0.3425, -4.881, -1.152, 5.246, -1.152, 5.214, -0.9703, 5.236, -0.9703, 5.29, -1.152, 5.504, -1.152, 5.472, -0.9703, 5.666, -0.9703, 5.719, -1.152, 4.732, -1.152, 4.699, -0.9703, 4.376, -0.9703, 4.43, -1.152, 4.989, -1.152, 4.957, -0.9703, 4.806, -0.9703, 4.86, -1.152, 5.375, -1.152, 5.343, -0.9703, 5.451, -0.9703, 5.505, -1.152, 5.633, -1.152, 5.6, -0.9703, 5.881, -0.9703, 5.934, -1.152, 4.86, -1.152, 4.828, -0.9703, 4.591, -0.9703, 4.645, -1.152, 5.118, -1.152, 5.086, -0.9703, 5.021, -0.9703, 5.075, -1.152, 5.311, -1.152, 5.279, -0.9703, 5.343, -0.9703, 5.397, -1.152, 5.568, -1.152, 5.536, -0.9703, 5.773, -0.9703, 5.827, -1.152, 4.796, -1.152, 4.764, -0.9703, 4.483, -0.9703, 4.537, -1.152, 5.053, -1.152, 5.021, -0.9703, 4.913, -0.9703, 4.967, -1.152, 5.44, -1.152, 5.407, -0.9703, 5.558, -0.9703, 5.612, 0.01866, -1.272, -0.006018, -1.326, 0.01866, -1.807, 0.000594, -1.847, -1.152, 4.925, -1.152, 4.892, -0.9703, 4.698, -0.9703, 4.752, -1.152, 5.182, -1.152, 5.15, -0.9703, 5.128, -0.9703, 5.182, -3.938, 4.959, -4.002, 4.957, -3.985, 4.732, -3.928, 4.734, -2.992, 5.073, -3.008, 5.074, -3.021, 4.836, -3.007, 4.836, -2.847, 5.065, -2.863, 5.066, -2.894, 4.829, -2.88, 4.828, -1.615, 5.082, -1.629, 5.029, -1.634, 4.796, -1.622, 4.842, -3.181, 5.374, -3.197, 5.375, -3.202, 5.085, -3.186, 5.085, -3.684, 5.368, -3.748, 5.366, -3.745, 4.966, -3.68, 4.969, -3.165, 5.373, -3.181, 5.374, -3.186, 5.085, -3.169, 5.084, -3.31, 5.381, -3.326, 5.382, -3.331, 5.093, -3.314, 5.092, -3.085, 5.368, -3.101, 5.369, -3.105, 5.08, -3.089, 5.079, -3.294, 5.38, -3.31, 5.381, -3.314, 5.092, -3.298, 5.091, -2.924, 5.359, -2.94, 5.36, -2.944, 5.071, -2.928, 5.07, -3.214, 5.375, -3.23, 5.376, -3.234, 5.087, -3.218, 5.086, -2.907, 5.358, -2.924, 5.359, -2.928, 5.07, -2.912, 5.069, -3.052, 5.366, -3.069, 5.367, -3.073, 5.078, -3.057, 5.077, -4.082, 5.354, -4.119, 5.353, -4.116, 5.063, -4.08, 5.064, -3.036, 5.365, -3.052, 5.366, -3.057, 5.077, -3.041, 5.076, -2.569, 4.102, -2.555, 4.104, -2.57, 4.392, -2.584, 4.445, -2.956, 5.361, -2.972, 5.362, -2.976, 5.072, -2.96, 5.072, -3.133, 5.371, -3.149, 5.372, -3.153, 5.083, -3.137, 5.082, -4.006, 5.357, -4.071, 5.354, -4.067, 4.955, -4.002, 4.957, -3.149, 5.372, -3.165, 5.373, -3.169, 5.084, -3.153, 5.083, -3.262, 5.378, -3.278, 5.379, -3.282, 5.09, -3.266, 5.089, -3.748, 5.366, -3.813, 5.364, -3.809, 4.964, -3.745, 4.966, -3.278, 5.379, -3.294, 5.38, -3.298, 5.091, -3.282, 5.09, -2.875, 5.356, -2.891, 5.357, -2.896, 5.068, -2.879, 5.067, -1.615, 5.373, -1.629, 5.375, -1.643, 4.977, -1.629, 5.029, -2.891, 5.357, -2.907, 5.358, -2.912, 5.069, -2.896, 5.068, -3.004, 5.363, -3.02, 5.364, -3.024, 5.075, -3.008, 5.074, -3.877, 5.361, -3.942, 5.359, -3.938, 4.959, -3.874, 4.962, -3.02, 5.364, -3.036, 5.365, -3.041, 5.076, -3.024, 5.075, -3.197, 5.375, -3.214, 5.375, -3.218, 5.086, -3.202, 5.085, -2.582, 4.099, -2.569, 4.102, -2.584, 4.445, -2.599, 4.497, -3.672, 5.369, -3.684, 5.368, -3.68, 4.969, -3.669, 4.969, -3.117, 5.37, -3.133, 5.371, -3.137, 5.082, -3.121, 5.081, 0.3771, 2.499, 0.4125, 2.519, 0.3729, 2.798, 0.3376, 2.778, -4.071, 5.354, -4.082, 5.354, -4.079, 4.954, -4.067, 4.955, -3.101, 5.369, -3.117, 5.37, -3.121, 5.081, -3.105, 5.08, -3.246, 5.377, -3.262, 5.378, -3.266, 5.089, -3.25, 5.088, -2.94, 5.36, -2.956, 5.361, -2.96, 5.072, -2.944, 5.071, -3.813, 5.364, -3.877, 5.361, -3.874, 4.962, -3.809, 4.964, -3.23, 5.376, -3.246, 5.377, -3.25, 5.088, -3.234, 5.087, -2.859, 5.355, -2.875, 5.356, -2.879, 5.067, -2.863, 5.066, -3.069, 5.367, -3.085, 5.368, -3.089, 5.079, -3.073, 5.078, -1.601, 5.37, -1.615, 5.373, -1.629, 5.029, -1.615, 5.082, -3.149, 4.844, -3.163, 4.845, -3.189, 4.514, -3.175, 4.514, -3.985, 4.732, -4.042, 4.73, -4.015, 4.402, -3.959, 4.404, -3.135, 4.843, -3.149, 4.844, -3.175, 4.514, -3.161, 4.513, -2.979, 4.834, -2.993, 4.835, -3.021, 4.505, -3.007, 4.504, -2.976, 5.072, -2.992, 5.073, -3.007, 4.836, -2.993, 4.835, -3.186, 5.085, -3.202, 5.085, -3.192, 4.846, -3.177, 4.845, -3.68, 4.969, -3.745, 4.966, -3.758, 4.74, -3.701, 4.742, -3.169, 5.084, -3.186, 5.085, -3.177, 4.845, -3.163, 4.845, -3.314, 5.092, -3.331, 5.093, -3.305, 4.853, -3.291, 4.852, -3.089, 5.079, -3.105, 5.08, -3.107, 4.841, -3.092, 4.84, -3.298, 5.091, -3.314, 5.092, -3.291, 4.852, -3.277, 4.851, -2.928, 5.07, -2.944, 5.071, -2.965, 4.833, -2.951, 4.832, -3.218, 5.086, -3.234, 5.087, -3.22, 4.848, -3.206, 4.847, -2.912, 5.069, -2.928, 5.07, -2.951, 4.832, -2.936, 4.831, -3.057, 5.077, -3.073, 5.078, -3.078, 4.84, -3.064, 4.839, -4.08, 5.064, -4.116, 5.063, -4.085, 4.825, -4.053, 4.826, -3.041, 5.076, -3.057, 5.077, -3.064, 4.839, -3.05, 4.838, -2.584, 4.445, -2.57, 4.392, -2.577, 4.633, -2.589, 4.679, -2.96, 5.072, -2.976, 5.072, -2.993, 4.835, -2.979, 4.834, -3.137, 5.082, -3.153, 5.083, -3.149, 4.844, -3.135, 4.843, -4.002, 4.957, -4.067, 4.955, -4.042, 4.73, -3.985, 4.732, -3.153, 5.083, -3.169, 5.084, -3.163, 4.845, -3.149, 4.844, -3.266, 5.089, -3.282, 5.09, -3.262, 4.85, -3.248, 4.849, -3.745, 4.966, -3.809, 4.964, -3.815, 4.738, -3.758, 4.74, -3.282, 5.09, -3.298, 5.091, -3.277, 4.851, -3.262, 4.85, -2.879, 5.067, -2.896, 5.068, -2.922, 4.831, -2.908, 4.83, -1.629, 5.029, -1.643, 4.977, -1.646, 4.75, -1.634, 4.796, -2.896, 5.068, -2.912, 5.069, -2.936, 4.831, -2.922, 4.831, -3.008, 5.074, -3.024, 5.075, -3.036, 4.837, -3.021, 4.836, -3.874, 4.962, -3.938, 4.959, -3.928, 4.734, -3.871, 4.736, -3.024, 5.075, -3.041, 5.076, -3.05, 4.838, -3.036, 4.837, -3.202, 5.085, -3.218, 5.086, -3.206, 4.847, -3.192, 4.846, -2.599, 4.497, -2.584, 4.445, -2.589, 4.679, -2.602, 4.725, -3.669, 4.969, -3.68, 4.969, -3.701, 4.742, -3.691, 4.743, -3.121, 5.081, -3.137, 5.082, -3.135, 4.843, -3.121, 4.842, 0.3376, 2.778, 0.3729, 2.798, 0.364, 3.041, 0.3329, 3.023, -4.067, 4.955, -4.079, 4.954, -4.052, 4.73, -4.042, 4.73, -3.105, 5.08, -3.121, 5.081, -3.121, 4.842, -3.107, 4.841, -3.25, 5.088, -3.266, 5.089, -3.248, 4.849, -3.234, 4.849, -2.944, 5.071, -2.96, 5.072, -2.979, 4.834, -2.965, 4.833, -3.809, 4.964, -3.874, 4.962, -3.871, 4.736, -3.815, 4.738, -3.234, 5.087, -3.25, 5.088, -3.234, 4.849, -3.22, 4.848, -2.863, 5.066, -2.879, 5.067, -2.908, 4.83, -2.894, 4.829, -3.073, 5.078, -3.089, 5.079, -3.092, 4.84, -3.078, 4.84, -3.791, 4.41, -3.847, 4.408, -3.845, 4.156, -3.802, 4.158, -2.993, 4.503, -3.007, 4.504, -3.037, 4.228, -3.026, 4.227, -3.259, 4.518, -3.273, 4.519, -3.24, 4.24, -3.23, 4.239, -3.133, 4.511, -3.147, 4.512, -3.144, 4.234, -3.133, 4.233, -3.248, 4.849, -3.262, 4.85, -3.287, 4.52, -3.273, 4.519, -3.758, 4.74, -3.815, 4.738, -3.791, 4.41, -3.735, 4.412, -3.262, 4.85, -3.277, 4.851, -3.301, 4.521, -3.287, 4.52, -2.908, 4.83, -2.922, 4.831, -2.95, 4.501, -2.936, 4.5, -1.634, 4.796, -1.646, 4.75, -1.644, 4.42, -1.632, 4.466, -2.922, 4.831, -2.936, 4.831, -2.965, 4.502, -2.95, 4.501, -3.021, 4.836, -3.036, 4.837, -3.063, 4.507, -3.049, 4.506, -3.871, 4.736, -3.928, 4.734, -3.903, 4.406, -3.847, 4.408, -3.036, 4.837, -3.05, 4.838, -3.077, 4.508, -3.063, 4.507, -3.192, 4.846, -3.206, 4.847, -3.231, 4.517, -3.217, 4.516, -2.602, 4.725, -2.589, 4.679, -2.586, 5.012, -2.598, 5.058, -3.691, 4.743, -3.701, 4.742, -3.679, 4.415, -3.669, 4.415, -3.121, 4.842, -3.135, 4.843, -3.161, 4.513, -3.147, 4.512, 0.3329, 3.023, 0.364, 3.041, 0.3002, 3.348, 0.2695, 3.33, -4.042, 4.73, -4.052, 4.73, -4.025, 4.402, -4.015, 4.402, -3.107, 4.841, -3.121, 4.842, -3.147, 4.512, -3.133, 4.511, -3.234, 4.849, -3.248, 4.849, -3.273, 4.519, -3.259, 4.518, -2.965, 4.833, -2.979, 4.834, -3.007, 4.504, -2.993, 4.503, -3.815, 4.738, -3.871, 4.736, -3.847, 4.408, -3.791, 4.41, -3.22, 4.848, -3.234, 4.849, -3.259, 4.518, -3.245, 4.518, -2.894, 4.829, -2.908, 4.83, -2.936, 4.5, -2.922, 4.499, -3.078, 4.84, -3.092, 4.84, -3.119, 4.51, -3.105, 4.51, -1.622, 4.842, -1.634, 4.796, -1.632, 4.466, -1.62, 4.512, -2.88, 4.828, -2.894, 4.829, -2.922, 4.499, -2.908, 4.498, -3.007, 4.836, -3.021, 4.836, -3.049, 4.506, -3.035, 4.506, -3.928, 4.734, -3.985, 4.732, -3.959, 4.404, -3.903, 4.406, -2.993, 4.835, -3.007, 4.836, -3.035, 4.506, -3.021, 4.505, -3.177, 4.845, -3.192, 4.846, -3.217, 4.516, -3.203, 4.515, -3.701, 4.742, -3.758, 4.74, -3.735, 4.412, -3.679, 4.415, -3.163, 4.845, -3.177, 4.845, -3.203, 4.515, -3.189, 4.514, -3.291, 4.852, -3.305, 4.853, -3.329, 4.522, -3.315, 4.522, -3.092, 4.84, -3.107, 4.841, -3.133, 4.511, -3.119, 4.51, -3.277, 4.851, -3.291, 4.852, -3.315, 4.522, -3.301, 4.521, -2.951, 4.832, -2.965, 4.833, -2.993, 4.503, -2.979, 4.502, -3.206, 4.847, -3.22, 4.848, -3.245, 4.518, -3.231, 4.517, -2.936, 4.831, -2.951, 4.832, -2.979, 4.502, -2.965, 4.502, -3.064, 4.839, -3.078, 4.84, -3.105, 4.51, -3.091, 4.509, -4.053, 4.826, -4.085, 4.825, -4.058, 4.496, -4.026, 4.497, -3.05, 4.838, -3.064, 4.839, -3.091, 4.509, -3.077, 4.508, -2.589, 4.679, -2.577, 4.633, -2.573, 4.967, -2.586, 5.012, -3.802, 4.158, -3.845, 4.156, -3.964, 4.106, -3.921, 4.107, -3.026, 4.227, -3.037, 4.228, -2.918, 4.173, -2.907, 4.172, -3.23, 4.239, -3.24, 4.24, -3.121, 4.184, -3.11, 4.184, -3.133, 4.233, -3.144, 4.234, -3.025, 4.179, -3.014, 4.178, -3.245, 4.518, -3.259, 4.518, -3.23, 4.239, -3.219, 4.238, -2.922, 4.499, -2.936, 4.5, -2.984, 4.225, -2.973, 4.224, -3.105, 4.51, -3.119, 4.51, -3.123, 4.233, -3.112, 4.232, -1.62, 4.512, -1.632, 4.466, -1.611, 4.196, -1.601, 4.231, -2.908, 4.498, -2.922, 4.499, -2.973, 4.224, -2.962, 4.224, -3.035, 4.506, -3.049, 4.506, -3.069, 4.23, -3.058, 4.229, -3.903, 4.406, -3.959, 4.404, -3.93, 4.153, -3.887, 4.155, -3.021, 4.505, -3.035, 4.506, -3.058, 4.229, -3.048, 4.228, -3.203, 4.515, -3.217, 4.516, -3.198, 4.237, -3.187, 4.236, -3.679, 4.415, -3.735, 4.412, -3.759, 4.159, -3.716, 4.161, -3.189, 4.514, -3.203, 4.515, -3.187, 4.236, -3.176, 4.236, -3.315, 4.522, -3.329, 4.522, -3.283, 4.242, -3.272, 4.241, -3.119, 4.51, -3.133, 4.511, -3.133, 4.233, -3.123, 4.233, -3.301, 4.521, -3.315, 4.522, -3.272, 4.241, -3.262, 4.241, -2.979, 4.502, -2.993, 4.503, -3.026, 4.227, -3.016, 4.227, -3.231, 4.517, -3.245, 4.518, -3.219, 4.238, -3.208, 4.238, -2.965, 4.502, -2.979, 4.502, -3.016, 4.227, -3.005, 4.226, -3.091, 4.509, -3.105, 4.51, -3.112, 4.232, -3.101, 4.232, -4.026, 4.497, -4.058, 4.496, -4.006, 4.223, -3.981, 4.224, -3.077, 4.508, -3.091, 4.509, -3.101, 4.232, -3.091, 4.231, -2.586, 5.012, -2.573, 4.967, -2.555, 5.25, -2.564, 5.285, -3.007, 4.504, -3.021, 4.505, -3.048, 4.228, -3.037, 4.228, -3.161, 4.513, -3.175, 4.514, -3.165, 4.235, -3.155, 4.235, -3.959, 4.404, -4.015, 4.402, -3.973, 4.152, -3.93, 4.153, -3.175, 4.514, -3.189, 4.514, -3.176, 4.236, -3.165, 4.235, -3.273, 4.519, -3.287, 4.52, -3.251, 4.24, -3.24, 4.24, -3.735, 4.412, -3.791, 4.41, -3.802, 4.158, -3.759, 4.159, -3.287, 4.52, -3.301, 4.521, -3.262, 4.241, -3.251, 4.24, -2.936, 4.5, -2.95, 4.501, -2.994, 4.225, -2.984, 4.225, -1.632, 4.466, -1.644, 4.42, -1.62, 4.161, -1.611, 4.196, -2.95, 4.501, -2.965, 4.502, -3.005, 4.226, -2.994, 4.225, -3.049, 4.506, -3.063, 4.507, -3.08, 4.23, -3.069, 4.23, -3.847, 4.408, -3.903, 4.406, -3.887, 4.155, -3.845, 4.156, -3.063, 4.507, -3.077, 4.508, -3.091, 4.231, -3.08, 4.23, -3.217, 4.516, -3.231, 4.517, -3.208, 4.238, -3.198, 4.237, -2.598, 5.058, -2.586, 5.012, -2.564, 5.285, -2.574, 5.32, -3.669, 4.415, -3.679, 4.415, -3.716, 4.161, -3.709, 4.161, -3.147, 4.512, -3.161, 4.513, -3.155, 4.235, -3.144, 4.234, 0.2695, 3.33, 0.3002, 3.348, 0.3035, 3.635, 0.28, 3.622, -4.015, 4.402, -4.025, 4.402, -3.981, 4.151, -3.973, 4.152, -2.918, 4.173, -2.918, 4.137, -2.919, 4.102, -2.876, 4.099, -2.869, 4.099, -2.868, 4.134, -2.867, 4.17, -2.843, 4.168, -2.854, 4.169, -2.864, 4.17, -2.875, 4.17, -2.886, 4.171, -2.897, 4.172, -2.907, 4.172, -3.089, 4.183, -3.09, 4.147, -3.09, 4.112, -3.047, 4.109, -3.005, 4.107, -3.004, 4.142, -3.003, 4.178, -3.014, 4.178, -3.025, 4.179, -3.036, 4.18, -3.046, 4.18, -3.057, 4.181, -3.068, 4.181, -3.078, 4.182, -3.14, 4.186, -3.14, 4.15, -3.141, 4.115, -3.133, 4.114, -3.09, 4.112, -3.09, 4.147, -3.089, 4.183, -3.1, 4.183, -3.11, 4.184, -3.121, 4.184, -3.132, 4.185, -3.143, 4.186, -3.153, 4.186, -3.164, 4.187, -3.003, 4.178, -3.004, 4.142, -3.005, 4.107, -2.962, 4.104, -2.919, 4.102, -2.918, 4.137, -2.918, 4.173, -2.929, 4.173, -2.939, 4.174, -2.95, 4.175, -2.961, 4.175, -2.971, 4.176, -2.982, 4.176, -2.993, 4.177, -3.219, 4.238, -3.23, 4.239, -3.11, 4.184, -3.1, 4.183, -2.973, 4.224, -2.984, 4.225, -2.864, 4.17, -2.854, 4.169, -3.112, 4.232, -3.123, 4.233, -3.003, 4.178, -2.993, 4.177, -3.259, 4.241, -3.259, 4.205, -3.14, 4.15, -3.14, 4.186, -2.962, 4.224, -2.973, 4.224, -2.854, 4.169, -2.843, 4.168, -3.058, 4.229, -3.069, 4.23, -2.95, 4.175, -2.939, 4.174, -3.887, 4.155, -3.93, 4.153, -4.05, 4.102, -4.007, 4.104, -3.048, 4.228, -3.058, 4.229, -2.939, 4.174, -2.929, 4.173, -3.187, 4.236, -3.198, 4.237, -3.078, 4.182, -3.068, 4.181, -3.716, 4.161, -3.759, 4.159, -3.879, 4.109, -3.836, 4.11, -3.176, 4.236, -3.187, 4.236, -3.068, 4.181, -3.057, 4.181, -3.272, 4.241, -3.283, 4.242, -3.164, 4.187, -3.153, 4.186, -3.123, 4.233, -3.133, 4.233, -3.014, 4.178, -3.003, 4.178, -3.262, 4.241, -3.272, 4.241, -3.153, 4.186, -3.143, 4.186, -3.016, 4.227, -3.026, 4.227, -2.907, 4.172, -2.897, 4.172, -3.208, 4.238, -3.219, 4.238, -3.1, 4.183, -3.089, 4.183, -3.005, 4.226, -3.016, 4.227, -2.897, 4.172, -2.886, 4.171, -3.101, 4.232, -3.112, 4.232, -2.993, 4.177, -2.982, 4.176, -3.981, 4.224, -4.006, 4.223, -4.125, 4.173, -4.101, 4.174, -3.091, 4.231, -3.101, 4.232, -2.982, 4.176, -2.971, 4.176, -3.981, 4.188, -3.981, 4.224, -4.101, 4.174, -4.101, 4.137, -3.037, 4.228, -3.048, 4.228, -2.929, 4.173, -2.918, 4.173, -3.155, 4.235, -3.165, 4.235, -3.046, 4.18, -3.036, 4.18, -3.93, 4.153, -3.973, 4.152, -4.093, 4.101, -4.05, 4.102, -3.165, 4.235, -3.176, 4.236, -3.057, 4.181, -3.046, 4.18, -3.24, 4.24, -3.251, 4.24, -3.132, 4.185, -3.121, 4.184, -3.759, 4.159, -3.802, 4.158, -3.921, 4.107, -3.879, 4.109, -3.251, 4.24, -3.262, 4.241, -3.143, 4.186, -3.132, 4.185, -2.984, 4.225, -2.994, 4.225, -2.875, 4.17, -2.864, 4.17, -3.259, 4.205, -3.26, 4.17, -3.141, 4.115, -3.14, 4.15, -2.994, 4.225, -3.005, 4.226, -2.886, 4.171, -2.875, 4.17, -3.069, 4.23, -3.08, 4.23, -2.961, 4.175, -2.95, 4.175, -3.845, 4.156, -3.887, 4.155, -4.007, 4.104, -3.964, 4.106, -3.08, 4.23, -3.091, 4.231, -2.971, 4.176, -2.961, 4.175, -3.198, 4.237, -3.208, 4.238, -3.089, 4.183, -3.078, 4.182, -3.981, 4.151, -3.981, 4.188, -4.101, 4.137, -4.1, 4.101, -3.709, 4.161, -3.716, 4.161, -3.836, 4.11, -3.828, 4.111, -3.144, 4.234, -3.155, 4.235, -3.036, 4.18, -3.025, 4.179, 0.28, 3.622, 0.3035, 3.635, 0.4125, 3.745, 0.389, 3.732, -3.973, 4.152, -3.981, 4.151, -4.1, 4.101, -4.093, 4.101, -2.625, 5.516, -2.625, 4.145, -2.602, 4.1, -2.602, 5.561, -3.646, 4.149, -3.646, 5.518, -3.669, 5.564, -3.669, 4.103, -2.82, 4.145, -2.82, 5.515, -2.843, 5.56, -2.843, 4.099, -3.451, 5.516, -3.451, 4.146, -3.429, 4.101, -3.429, 5.561, -2.625, 4.145, -2.82, 4.145, -2.843, 4.099, -2.602, 4.1, -3.451, 4.146, -3.646, 4.149, -3.669, 4.103, -3.429, 4.101, -3.646, 5.518, -3.451, 5.516, -3.429, 5.561, -3.669, 5.564, -2.82, 5.515, -2.625, 5.516, -2.602, 5.561, -2.843, 5.56, -3.646, 5.518, -3.646, 4.149, -3.451, 4.146, -3.451, 5.516, -2.625, 4.145, -2.625, 5.516, -2.82, 5.515, -2.82, 4.145, -3.646, 4.149, -3.451, 4.146, -3.451, 4.146, -3.646, 4.149, -3.451, 4.146, -3.451, 5.516, -3.451, 5.516, -3.451, 4.146, -3.646, 5.518, -3.646, 4.149, -3.646, 4.149, -3.646, 5.518, -3.451, 5.516, -3.646, 5.518, -3.646, 5.518, -3.451, 5.516, -2.82, 4.145, -2.625, 4.145, -2.625, 4.145, -2.82, 4.145, -2.82, 5.515, -2.82, 4.145, -2.82, 4.145, -2.82, 5.515, -3.997, -3.621, -3.935, -3.617, -3.939, -3.366, -4.125, -3.377, -2.627, 3.185, -2.655, 2.614, -2.655, 2.614, -2.627, 3.185, -3.393, -4.208, -3.426, -3.566, -3.426, -3.566, -3.393, -4.208, -2.739, 2.593, -2.888, 2.603, -2.892, 2.352, -2.627, 2.334, -2.683, 2.464, -3.681, -3.602, -3.531, -3.593, -3.474, -3.464, -3.418, -3.336, -3.684, -3.351, -2.888, 2.603, -2.997, 2.61, -3.001, 2.36, -2.892, 2.352, -3.202, 2.624, -3.185, 3.84, -3.306, 4.099, -3.331, 2.382, -3.98, -4.838, -3.997, -3.621, -4.125, -3.377, -4.102, -5.096, -3.185, 3.84, -2.677, 3.806, -2.608, 3.927, -2.539, 4.047, -3.306, 4.099, -3.469, -4.808, -3.98, -4.838, -4.102, -5.096, -3.331, -5.05, -3.4, -4.929, -3.9, -3.615, -3.79, -3.608, -3.794, -3.358, -3.904, -3.364, -3.106, 2.618, -3.141, 2.62, -3.145, 2.369, -3.11, 2.367, -3.935, -3.617, -3.9, -3.615, -3.904, -3.364, -3.939, -3.366, -3.141, 2.62, -3.202, 2.624, -3.331, 2.382, -3.145, 2.369, -2.997, 2.61, -3.106, 2.618, -3.11, 2.367, -3.001, 2.36, -3.79, -3.608, -3.681, -3.602, -3.684, -3.351, -3.794, -3.358, -2.739, 2.593, -2.677, 3.806, -3.185, 3.84, -3.202, 2.624, -3.141, 2.62, -3.106, 2.618, -2.997, 2.61, -2.888, 2.603, -3.997, -3.621, -3.98, -4.838, -3.469, -4.808, -3.531, -3.593, -3.681, -3.602, -3.79, -3.608, -3.9, -3.615, -3.935, -3.617, -2.739, 2.593, -2.708, 3.199, -2.677, 3.806, -2.677, 3.806, -2.739, 2.593, -3.79, -3.608, -3.9, -3.615, -3.9, -3.615, -3.79, -3.608, -2.888, 2.603, -2.739, 2.593, -2.739, 2.593, -2.888, 2.603, -3.141, 2.62, -3.106, 2.618, -3.106, 2.618, -3.141, 2.62, -3.531, -3.593, -3.681, -3.602, -3.681, -3.602, -3.531, -3.593, -3.9, -3.615, -3.935, -3.617, -3.935, -3.617, -3.9, -3.615, -3.185, 3.84, -3.202, 2.624, -3.202, 2.624, -3.185, 3.84, -2.997, 2.61, -2.888, 2.603, -2.888, 2.603, -2.997, 2.61, -3.202, 2.624, -3.141, 2.62, -3.141, 2.62, -3.202, 2.624, -3.997, -3.621, -3.98, -4.838, -3.98, -4.838, -3.997, -3.621, -3.106, 2.618, -2.997, 2.61, -2.997, 2.61, -3.106, 2.618, -3.935, -3.617, -3.997, -3.621, -3.997, -3.621, -3.935, -3.617, -3.681, -3.602, -3.79, -3.608, -3.79, -3.608, -3.681, -3.602, -2.677, 3.806, -3.185, 3.84, -3.185, 3.84, -2.677, 3.806, -3.447, -3.615, -3.418, -4.187, -3.418, -4.187, -3.447, -3.615, -2.692, 3.305, -2.651, 3.302, -2.651, 3.302, -2.692, 3.305, -3.444, -4.197, -3.444, -4.197, -3.444, -4.197, -3.444, -4.197, -2.655, 2.614, -2.634, 2.565, -2.634, 2.565, -2.655, 2.614, -2.708, 3.199, -2.739, 2.593, -2.739, 2.593, -2.708, 3.199, -3.467, -4.771, -3.407, -4.876, -3.407, -4.876, -3.467, -4.771, -3.426, -3.566, -3.393, -4.208, -3.374, -4.193, -3.418, -3.336, -2.601, 3.206, -2.634, 2.565, -2.627, 2.334, -2.583, 3.191, -3.361, -4.82, -3.389, -4.77, -3.4, -4.929, -3.331, -5.05, -2.634, 2.565, -2.655, 2.614, -2.683, 2.464, -2.627, 2.334, -2.57, 3.817, -2.601, 3.206, -2.583, 3.191, -2.539, 4.047, -2.598, 3.768, -2.57, 3.817, -2.539, 4.047, -2.608, 3.927, -2.627, 3.185, -2.598, 3.768, -2.608, 3.927, -2.645, 3.195, -2.655, 2.614, -2.627, 3.185, -2.645, 3.195, -2.683, 2.464, -3.393, -4.208, -3.361, -4.82, -3.331, -5.05, -3.374, -4.193, -3.447, -3.615, -3.426, -3.566, -3.418, -3.336, -3.474, -3.464, -3.418, -4.187, -3.447, -3.615, -3.474, -3.464, -3.437, -4.197, -3.389, -4.77, -3.418, -4.187, -3.437, -4.197, -3.4, -4.929, -3.418, -4.187, -3.389, -4.77, -3.361, -4.82, -3.393, -4.208, -2.627, 3.185, -2.655, 2.614, -2.634, 2.565, -2.601, 3.206, -2.598, 3.768, -2.627, 3.185, -2.601, 3.206, -2.57, 3.817, -3.447, -3.615, -3.418, -4.187, -3.393, -4.208, -3.426, -3.566, -2.601, 3.206, -2.57, 3.817, -2.57, 3.817, -2.601, 3.206, -3.418, -4.187, -3.389, -4.77, -3.389, -4.77, -3.418, -4.187, -2.634, 2.565, -2.601, 3.206, -2.601, 3.206, -2.634, 2.565, -3.361, -4.82, -3.393, -4.208, -3.393, -4.208, -3.361, -4.82, -2.57, 3.817, -2.598, 3.768, -2.598, 3.768, -2.57, 3.817, -3.389, -4.77, -3.361, -4.82, -3.361, -4.82, -3.389, -4.77, -3.426, -3.566, -3.447, -3.615, -3.447, -3.615, -3.426, -3.566, -2.598, 3.768, -2.627, 3.185, -2.627, 3.185, -2.598, 3.768, -2.674, 3.754, -2.618, 3.851, -2.608, 3.927, -2.677, 3.806, -2.698, 3.261, -2.674, 3.754, -2.677, 3.806, -2.708, 3.199, -2.648, 3.258, -2.698, 3.261, -2.708, 3.199, -2.645, 3.195, -2.618, 3.851, -2.648, 3.258, -2.645, 3.195, -2.608, 3.927, -3.467, -4.771, -3.493, -4.244, -3.5, -4.2, -3.469, -4.808, -3.407, -4.876, -3.467, -4.771, -3.469, -4.808, -3.4, -4.929, -3.493, -4.244, -3.439, -4.241, -3.437, -4.197, -3.5, -4.2, -3.439, -4.241, -3.407, -4.876, -3.4, -4.929, -3.437, -4.197, -2.671, 3.717, -2.625, 3.798, -2.618, 3.851, -2.674, 3.754, -2.692, 3.305, -2.671, 3.717, -2.674, 3.754, -2.698, 3.261, -2.651, 3.302, -2.692, 3.305, -2.698, 3.261, -2.648, 3.258, -2.625, 3.798, -2.651, 3.302, -2.648, 3.258, -2.618, 3.851, -2.671, 3.717, -2.692, 3.305, -2.651, 3.302, -2.625, 3.798, -3.493, -4.244, -3.467, -4.771, -3.407, -4.876, -3.439, -4.241, -2.625, 3.798, -2.671, 3.717, -2.671, 3.717, -2.625, 3.798, -3.439, -4.241, -3.493, -4.244, -3.493, -4.244, -3.439, -4.241, -3.493, -4.244, -3.467, -4.771, -3.467, -4.771, -3.493, -4.244, -2.651, 3.302, -2.625, 3.798, -2.625, 3.798, -2.651, 3.302, -2.671, 3.717, -2.692, 3.305, -2.692, 3.305, -2.671, 3.717, -3.407, -4.876, -3.439, -4.241, -3.439, -4.241, -3.407, -4.876, -2.708, 3.199, -2.739, 2.593, -2.683, 2.464, -2.645, 3.195, -3.531, -3.593, -3.5, -4.2, -3.437, -4.197, -3.474, -3.464, -3.474, -3.464, -3.531, -3.593, -3.531, -3.593, -3.474, -3.464, -2.683, 2.464, -2.645, 3.195, -2.645, 3.195, -2.683, 2.464, -2.652, 3.196, -2.652, 3.196, -2.652, 3.196, -2.652, 3.196, -3.437, -4.197, -3.474, -3.464, -3.474, -3.464, -3.437, -4.197, -3.531, -3.593, -3.5, -4.2, -3.5, -4.2, -3.531, -3.593, -2.739, 2.593, -2.683, 2.464, -2.683, 2.464, -2.739, 2.593, -2.701, 3.199, -2.652, 3.196, -2.645, 3.195, -2.708, 3.199, -3.444, -4.197, -3.493, -4.2, -3.5, -4.2, -3.437, -4.197, -2.652, 3.196, -2.701, 3.199, -2.708, 3.199, -2.645, 3.195, -3.493, -4.2, -3.444, -4.197, -3.437, -4.197, -3.5, -4.2, -2.701, 3.199, -2.701, 3.199, -2.708, 3.199, -2.708, 3.199, -3.444, -4.197, -3.444, -4.197, -3.437, -4.197, -3.437, -4.197, -3.493, -4.2, -3.493, -4.2, -3.5, -4.2, -3.5, -4.2, -2.652, 3.196, -2.652, 3.196, -2.645, 3.195, -2.645, 3.195, -3.493, -4.2, -3.444, -4.197, -3.444, -4.197, -3.493, -4.2, -2.652, 3.196, -2.701, 3.199, -2.701, 3.199, -2.652, 3.196, -3.444, -4.197, -3.493, -4.2, -3.493, -4.2, -3.444, -4.197, -3.493, -4.2, -3.444, -4.197, -3.444, -4.197, -3.493, -4.2, -3.493, -4.2, -3.493, -4.2, -3.493, -4.2, -3.493, -4.2, -2.701, 3.199, -2.701, 3.199, -2.701, 3.199, -2.701, 3.199, -2.701, 3.199, -2.652, 3.196, -2.652, 3.196, -2.701, 3.199, -2.652, 3.196, -2.701, 3.199, -2.701, 3.199, -2.652, 3.196])
me_cube_001.materials.append(mat_material_001)
me_cube_001.use_remesh_preserve_volume = False
me_cube_001.use_remesh_preserve_attributes = False
me_cube_001.use_mirror_vertex_groups = False
me_cube_001.update()
me_cube_002 = bpy.data.meshes.new('Cube.002')
me_cube_002.from_pydata([(-1.0, -1.0, -1.0), (-1.0, -1.0, 1.0), (-1.0, 1.0, -1.0), (-1.0, 1.0, 1.0), (1.0, -1.0, -1.0), (1.0, -1.0, 1.0), (1.0, 1.0, -1.0), (1.0, 1.0, 1.0)], [], [(0, 1, 3, 2), (2, 3, 7, 6), (6, 7, 5, 4), (4, 5, 1, 0), (2, 6, 4, 0), (7, 3, 1, 5)])
_uv = me_cube_002.uv_layers.new(name='UVMap')
_uv.uv.foreach_set('vector', [0.375, 0.0, 0.625, 0.0, 0.625, 0.25, 0.375, 0.25, 0.375, 0.25, 0.625, 0.25, 0.625, 0.5, 0.375, 0.5, 0.375, 0.5, 0.625, 0.5, 0.625, 0.75, 0.375, 0.75, 0.375, 0.75, 0.625, 0.75, 0.625, 1.0, 0.375, 1.0, 0.125, 0.5, 0.375, 0.5, 0.375, 0.75, 0.125, 0.75, 0.625, 0.5, 0.875, 0.5, 0.875, 0.75, 0.625, 0.75])
me_cube_002.update()

# ---- objects
ob_cube = bpy.data.objects.new('Cube', me_cube)
ob_cube_001 = bpy.data.objects.new('Cube.001', me_cube_001)
ob_cube_002 = bpy.data.objects.new('Cube.002', me_cube_002)

# ---- transforms, parenting, visibility, modifiers, constraints
ob_cube.location = (0.2864, 0.0, 1.178)
ob_cube.scale = (3.914, 0.3759, 0.5997)
ob_cube.lock_rotations_4d = False
ob_cube.empty_display_type = 'ARROWS'
ob_cube.lineart.crease_threshold = 0.0
ob_cube_001.location = (0.0, 0.0, 0.1445)
ob_cube_001.scale = (3.607, 0.4157, 0.428)
ob_cube_001.lock_rotations_4d = False
ob_cube_001.empty_display_type = 'ARROWS'
ob_cube_001.lineart.crease_threshold = 0.0
ob_cube_002.location = (-4.581, 0.0, 1.31)
ob_cube_002.scale = (0.0, 0.0, 0.0)

# ---- collection membership
col_collection.objects.link(ob_cube)
col_collection.objects.link(ob_cube_001)
col_collection.objects.link(ob_cube_002)

# ---- scene / render settings (as saved in the file)
scene.frame_start = 1; scene.frame_end = 250; scene.frame_set(1)
scene.render.engine = 'BLENDER_EEVEE_NEXT'
scene.cycles.use_denoising = False
scene.cycles.samples = 128
scene.cycles.sampling_pattern = 'TABULATED_SOBOL'
scene.cycles.use_adaptive_sampling = False
scene.cycles.use_light_tree = False
scene.view_settings.view_transform = 'Filmic'
bpy.context.view_layer.update()

# ---- added for rendering (the .blend has no active camera and no usable light): camera, sun
cam_auto = bpy.data.cameras.new('AutoCamera')
cam_auto.lens = 50.0
cam_auto.sensor_width = 36.0
cam_auto.clip_end = 1000.0
ob_auto_camera = bpy.data.objects.new('AutoCamera', cam_auto)
scene.collection.objects.link(ob_auto_camera)
ob_auto_camera.location = (10.843, -12.7617, 7.46882)
ob_auto_camera.rotation_euler = (1.09748, -7.21219e-08, 0.694738)
scene.camera = ob_auto_camera
light_auto_sun = bpy.data.lights.new('AutoSun', 'SUN')
light_auto_sun.energy = 3.0
light_auto_sun.angle = 0.0523599
ob_auto_sun = bpy.data.objects.new('AutoSun', light_auto_sun)
scene.collection.objects.link(ob_auto_sun)
ob_auto_sun.rotation_euler = (0.872665, 0.174533, 0.523599)
bpy.context.view_layer.update()

